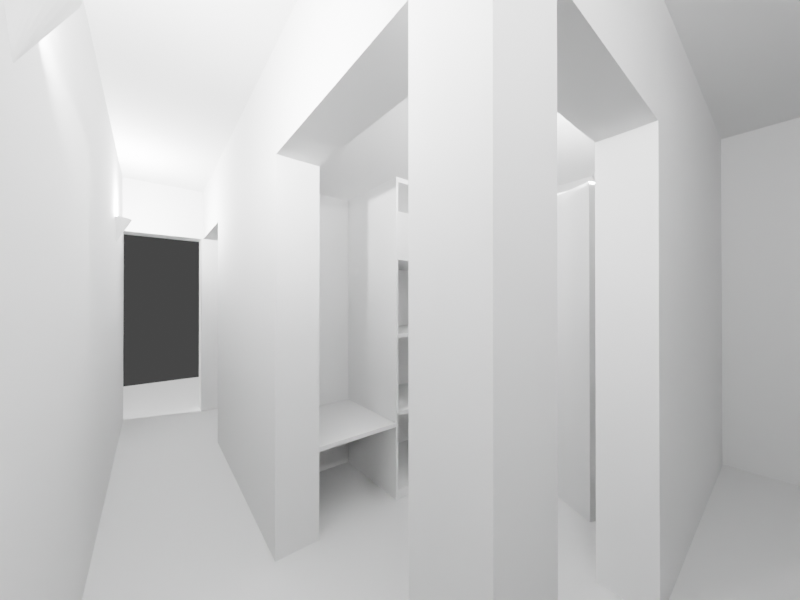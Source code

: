 # Source: vestibule.blend  (saved by Blender 2.82.7; exported with 4.5.12 LTS)
import bpy
from mathutils import Matrix  # noqa: F401  (used for matrix-valued properties, if any)

bpy.ops.wm.read_factory_settings(use_empty=True)
scene = bpy.context.scene
scene.name = 'Scene'

# ---- collections
col_collection = bpy.data.collections.new('Collection'); scene.collection.children.link(col_collection)

# ---- world
world_world = bpy.data.worlds.new('World'); scene.world = world_world
world_world.use_nodes = True; world_world.node_tree.nodes.clear()
_N = world_world.node_tree.nodes; _L = world_world.node_tree.links
n0 = _N.new('ShaderNodeOutputWorld'); n0.name = 'World Output'; n0.location = (300, 300)
n1 = _N.new('ShaderNodeBackground'); n1.name = 'Background'; n1.location = (10, 300)
n1.inputs[0].default_value = (0.05088, 0.05088, 0.05088, 1.0)
_L.new(n1.outputs[0], n0.inputs[0])
n0.is_active_output = True
world_world.color = (0.05088, 0.05088, 0.05088)
world_world.use_sun_shadow = False
world_world.sun_shadow_jitter_overblur = 0.0

# ---- cameras
cam_camera = bpy.data.cameras.new('Camera')
cam_camera.clip_end = 100.0
cam_camera.lens = 14.0
cam_camera.ortho_scale = 7.314
cam_camera_001 = bpy.data.cameras.new('Camera.001')
cam_camera_001.clip_end = 100.0
cam_camera_001.lens = 14.0
cam_camera_001.ortho_scale = 7.314

# ---- lights
light_light = bpy.data.lights.new('Light', 'POINT')
light_light.transmission_factor = 0.0
light_light.energy = 1000.0
light_light.shadow_soft_size = 0.1
light_light.shadow_maximum_resolution = 0.006
light_light.use_absolute_resolution = True
light_light_001 = bpy.data.lights.new('Light.001', 'POINT')
light_light_001.transmission_factor = 0.0
light_light_001.energy = 1000.0
light_light_001.shadow_soft_size = 0.1
light_light_001.shadow_maximum_resolution = 0.006
light_light_001.use_absolute_resolution = True
light_sun = bpy.data.lights.new('Sun', 'SUN')
light_sun.transmission_factor = 0.0
light_sun.energy = 2.94
light_sun.shadow_soft_size = 0.125
light_light_002 = bpy.data.lights.new('Light.002', 'POINT')
light_light_002.transmission_factor = 0.0
light_light_002.energy = 1000.0
light_light_002.shadow_soft_size = 0.1
light_light_002.shadow_maximum_resolution = 0.006
light_light_002.use_absolute_resolution = True
light_light_003 = bpy.data.lights.new('Light.003', 'POINT')
light_light_003.transmission_factor = 0.0
light_light_003.energy = 1000.0
light_light_003.shadow_soft_size = 0.1
light_light_003.shadow_maximum_resolution = 0.006
light_light_003.use_absolute_resolution = True
light_light_004 = bpy.data.lights.new('Light.004', 'POINT')
light_light_004.transmission_factor = 0.0
light_light_004.energy = 1000.0
light_light_004.shadow_soft_size = 0.1
light_light_004.shadow_maximum_resolution = 0.006
light_light_004.use_absolute_resolution = True

# ---- meshes
me_plane = bpy.data.meshes.new('Plane')
me_plane.from_pydata([(-1.0, -1.0, 0.0), (1.0, -1.0, 0.0), (-1.0, 1.0, 0.0), (1.0, 1.0, 0.0)], [], [(0, 1, 3, 2)])
_uv = me_plane.uv_layers.new(name='UVMap')
_uv.uv.foreach_set('vector', [0.0, 0.0, 1.0, 0.0, 1.0, 1.0, 0.0, 1.0])
me_plane.use_remesh_fix_poles = True
me_plane.use_remesh_preserve_attributes = False
me_plane.use_mirror_vertex_groups = False
me_plane.update()
me_cube_001 = bpy.data.meshes.new('Cube.001')
me_cube_001.from_pydata([(-1.0, -1.0, -1.0), (-1.0, -1.0, 1.0), (-1.0, 1.0, -1.0), (-1.0, 1.0, 1.0), (3.696, -1.0, -1.0), (3.696, -1.0, 1.0), (3.696, 1.0, -1.0), (3.696, 1.0, 1.0)], [], [(0, 1, 3, 2), (2, 3, 7, 6), (6, 7, 5, 4), (4, 5, 1, 0), (2, 6, 4, 0), (7, 3, 1, 5)])
_uv = me_cube_001.uv_layers.new(name='UVMap')
_uv.uv.foreach_set('vector', [0.375, 0.0, 0.625, 0.0, 0.625, 0.25, 0.375, 0.25, 0.375, 0.25, 0.625, 0.25, 0.625, 0.5, 0.375, 0.5, 0.375, 0.5, 0.625, 0.5, 0.625, 0.75, 0.375, 0.75, 0.375, 0.75, 0.625, 0.75, 0.625, 1.0, 0.375, 1.0, 0.125, 0.5, 0.375, 0.5, 0.375, 0.75, 0.125, 0.75, 0.625, 0.5, 0.875, 0.5, 0.875, 0.75, 0.625, 0.75])
me_cube_001.use_remesh_fix_poles = True
me_cube_001.use_remesh_preserve_attributes = False
me_cube_001.use_mirror_vertex_groups = False
me_cube_001.update()
me_cube_002 = bpy.data.meshes.new('Cube.002')
me_cube_002.from_pydata([(0.145, -1.0, -1.0), (0.145, -1.0, 1.0), (0.145, 1.0, -1.0), (0.145, 1.0, 1.0), (1.114, -1.0, -1.0), (1.114, -1.0, 1.0), (1.114, 1.0, -1.0), (1.114, 1.0, 1.0)], [], [(0, 1, 3, 2), (2, 3, 7, 6), (6, 7, 5, 4), (4, 5, 1, 0), (2, 6, 4, 0), (7, 3, 1, 5)])
_uv = me_cube_002.uv_layers.new(name='UVMap')
_uv.uv.foreach_set('vector', [0.375, 0.0, 0.625, 0.0, 0.625, 0.25, 0.375, 0.25, 0.375, 0.25, 0.625, 0.25, 0.625, 0.5, 0.375, 0.5, 0.375, 0.5, 0.625, 0.5, 0.625, 0.75, 0.375, 0.75, 0.375, 0.75, 0.625, 0.75, 0.625, 1.0, 0.375, 1.0, 0.125, 0.5, 0.375, 0.5, 0.375, 0.75, 0.125, 0.75, 0.625, 0.5, 0.875, 0.5, 0.875, 0.75, 0.625, 0.75])
me_cube_002.use_remesh_fix_poles = True
me_cube_002.use_remesh_preserve_attributes = False
me_cube_002.use_mirror_vertex_groups = False
me_cube_002.update()
me_cube_003 = bpy.data.meshes.new('Cube.003')
me_cube_003.from_pydata([(0.9905, -1.0, -1.0), (0.9905, -1.0, 1.0), (0.9905, 1.0, -1.0), (0.9905, 1.0, 1.0), (1.114, -1.0, -1.0), (1.114, -1.0, 1.0), (1.114, 1.0, -1.0), (1.114, 1.0, 1.0)], [], [(0, 1, 3, 2), (2, 3, 7, 6), (6, 7, 5, 4), (4, 5, 1, 0), (2, 6, 4, 0), (7, 3, 1, 5)])
_uv = me_cube_003.uv_layers.new(name='UVMap')
_uv.uv.foreach_set('vector', [0.375, 0.0, 0.625, 0.0, 0.625, 0.25, 0.375, 0.25, 0.375, 0.25, 0.625, 0.25, 0.625, 0.5, 0.375, 0.5, 0.375, 0.5, 0.625, 0.5, 0.625, 0.75, 0.375, 0.75, 0.375, 0.75, 0.625, 0.75, 0.625, 1.0, 0.375, 1.0, 0.125, 0.5, 0.375, 0.5, 0.375, 0.75, 0.125, 0.75, 0.625, 0.5, 0.875, 0.5, 0.875, 0.75, 0.625, 0.75])
me_cube_003.use_remesh_fix_poles = True
me_cube_003.use_remesh_preserve_attributes = False
me_cube_003.use_mirror_vertex_groups = False
me_cube_003.update()
me_cube_004 = bpy.data.meshes.new('Cube.004')
me_cube_004.from_pydata([(0.145, -1.0, -1.0), (0.145, -1.0, 1.0), (0.145, 1.0, -1.0), (0.145, 1.0, 1.0), (0.9901, -1.0, -1.0), (0.9901, -1.0, 1.0), (0.9901, 1.0, -1.0), (0.9901, 1.0, 1.0)], [], [(0, 1, 3, 2), (2, 3, 7, 6), (6, 7, 5, 4), (4, 5, 1, 0), (2, 6, 4, 0), (7, 3, 1, 5)])
_uv = me_cube_004.uv_layers.new(name='UVMap')
_uv.uv.foreach_set('vector', [0.375, 0.0, 0.625, 0.0, 0.625, 0.25, 0.375, 0.25, 0.375, 0.25, 0.625, 0.25, 0.625, 0.5, 0.375, 0.5, 0.375, 0.5, 0.625, 0.5, 0.625, 0.75, 0.375, 0.75, 0.375, 0.75, 0.625, 0.75, 0.625, 1.0, 0.375, 1.0, 0.125, 0.5, 0.375, 0.5, 0.375, 0.75, 0.125, 0.75, 0.625, 0.5, 0.875, 0.5, 0.875, 0.75, 0.625, 0.75])
me_cube_004.use_remesh_fix_poles = True
me_cube_004.use_remesh_preserve_attributes = False
me_cube_004.use_mirror_vertex_groups = False
me_cube_004.update()
me_cube_005 = bpy.data.meshes.new('Cube.005')
me_cube_005.from_pydata([(0.9905, -1.0, -1.0), (0.9905, -1.0, 1.0), (0.9905, 1.0, -1.0), (0.9905, 1.0, 1.0), (1.114, -1.0, -1.0), (1.114, -1.0, 1.0), (1.114, 1.0, -1.0), (1.114, 1.0, 1.0)], [], [(0, 1, 3, 2), (2, 3, 7, 6), (6, 7, 5, 4), (4, 5, 1, 0), (2, 6, 4, 0), (7, 3, 1, 5)])
_uv = me_cube_005.uv_layers.new(name='UVMap')
_uv.uv.foreach_set('vector', [0.375, 0.0, 0.625, 0.0, 0.625, 0.25, 0.375, 0.25, 0.375, 0.25, 0.625, 0.25, 0.625, 0.5, 0.375, 0.5, 0.375, 0.5, 0.625, 0.5, 0.625, 0.75, 0.375, 0.75, 0.375, 0.75, 0.625, 0.75, 0.625, 1.0, 0.375, 1.0, 0.125, 0.5, 0.375, 0.5, 0.375, 0.75, 0.125, 0.75, 0.625, 0.5, 0.875, 0.5, 0.875, 0.75, 0.625, 0.75])
me_cube_005.use_remesh_fix_poles = True
me_cube_005.use_remesh_preserve_attributes = False
me_cube_005.use_mirror_vertex_groups = False
me_cube_005.update()
me_cube_006 = bpy.data.meshes.new('Cube.006')
me_cube_006.from_pydata([(-0.2992, -1.0, 0.4573), (-0.2992, -1.0, 1.0), (-0.2992, 1.0, 0.4573), (-0.2992, 1.0, 1.0), (1.114, -1.0, 0.4573), (1.114, -1.0, 1.0), (1.114, 1.0, 0.4573), (1.114, 1.0, 1.0)], [], [(0, 1, 3, 2), (2, 3, 7, 6), (6, 7, 5, 4), (4, 5, 1, 0), (2, 6, 4, 0), (7, 3, 1, 5)])
_uv = me_cube_006.uv_layers.new(name='UVMap')
_uv.uv.foreach_set('vector', [0.375, 0.0, 0.625, 0.0, 0.625, 0.25, 0.375, 0.25, 0.375, 0.25, 0.625, 0.25, 0.625, 0.5, 0.375, 0.5, 0.375, 0.5, 0.625, 0.5, 0.625, 0.75, 0.375, 0.75, 0.375, 0.75, 0.625, 0.75, 0.625, 1.0, 0.375, 1.0, 0.125, 0.5, 0.375, 0.5, 0.375, 0.75, 0.125, 0.75, 0.625, 0.5, 0.875, 0.5, 0.875, 0.75, 0.625, 0.75])
me_cube_006.use_remesh_fix_poles = True
me_cube_006.use_remesh_preserve_attributes = False
me_cube_006.use_mirror_vertex_groups = False
me_cube_006.update()
me_cube_007 = bpy.data.meshes.new('Cube.007')
me_cube_007.from_pydata([(-0.2992, -1.0, 0.4573), (-0.2992, -1.0, 0.6941), (-0.2992, 1.0, 0.4573), (-0.2992, 1.0, 0.6941), (1.114, -1.0, 0.4573), (1.114, -1.0, 0.6941), (1.114, 1.0, 0.4573), (1.114, 1.0, 0.6941)], [], [(0, 1, 3, 2), (2, 3, 7, 6), (6, 7, 5, 4), (4, 5, 1, 0), (2, 6, 4, 0), (7, 3, 1, 5)])
_uv = me_cube_007.uv_layers.new(name='UVMap')
_uv.uv.foreach_set('vector', [0.375, 0.0, 0.625, 0.0, 0.625, 0.25, 0.375, 0.25, 0.375, 0.25, 0.625, 0.25, 0.625, 0.5, 0.375, 0.5, 0.375, 0.5, 0.625, 0.5, 0.625, 0.75, 0.375, 0.75, 0.375, 0.75, 0.625, 0.75, 0.625, 1.0, 0.375, 1.0, 0.125, 0.5, 0.375, 0.5, 0.375, 0.75, 0.125, 0.75, 0.625, 0.5, 0.875, 0.5, 0.875, 0.75, 0.625, 0.75])
me_cube_007.use_remesh_fix_poles = True
me_cube_007.use_remesh_preserve_attributes = False
me_cube_007.use_mirror_vertex_groups = False
me_cube_007.update()
me_cube_008 = bpy.data.meshes.new('Cube.008')
me_cube_008.from_pydata([(-0.2992, -1.0, 0.4573), (-0.2992, -1.0, 1.678), (-0.2992, 1.0, 0.4573), (-0.2992, 1.0, 1.678), (0.81, -1.0, 0.4573), (0.81, -1.0, 1.678), (0.81, 1.0, 0.4573), (0.81, 1.0, 1.678)], [], [(0, 1, 3, 2), (2, 3, 7, 6), (6, 7, 5, 4), (4, 5, 1, 0), (2, 6, 4, 0), (7, 3, 1, 5)])
_uv = me_cube_008.uv_layers.new(name='UVMap')
_uv.uv.foreach_set('vector', [0.375, 0.0, 0.625, 0.0, 0.625, 0.25, 0.375, 0.25, 0.375, 0.25, 0.625, 0.25, 0.625, 0.5, 0.375, 0.5, 0.375, 0.5, 0.625, 0.5, 0.625, 0.75, 0.375, 0.75, 0.375, 0.75, 0.625, 0.75, 0.625, 1.0, 0.375, 1.0, 0.125, 0.5, 0.375, 0.5, 0.375, 0.75, 0.125, 0.75, 0.625, 0.5, 0.875, 0.5, 0.875, 0.75, 0.625, 0.75])
me_cube_008.use_remesh_fix_poles = True
me_cube_008.use_remesh_preserve_attributes = False
me_cube_008.use_mirror_vertex_groups = False
me_cube_008.update()
me_cube_009 = bpy.data.meshes.new('Cube.009')
me_cube_009.from_pydata([(-0.2992, -1.0, 0.4573), (-0.2992, -1.0, 1.678), (-0.2992, 1.0, 0.4573), (-0.2992, 1.0, 1.678), (0.81, -1.0, 0.4573), (0.81, -1.0, 1.678), (0.81, 1.0, 0.4573), (0.81, 1.0, 1.678)], [], [(0, 1, 3, 2), (2, 3, 7, 6), (6, 7, 5, 4), (4, 5, 1, 0), (2, 6, 4, 0), (7, 3, 1, 5)])
_uv = me_cube_009.uv_layers.new(name='UVMap')
_uv.uv.foreach_set('vector', [0.375, 0.0, 0.625, 0.0, 0.625, 0.25, 0.375, 0.25, 0.375, 0.25, 0.625, 0.25, 0.625, 0.5, 0.375, 0.5, 0.375, 0.5, 0.625, 0.5, 0.625, 0.75, 0.375, 0.75, 0.375, 0.75, 0.625, 0.75, 0.625, 1.0, 0.375, 1.0, 0.125, 0.5, 0.375, 0.5, 0.375, 0.75, 0.125, 0.75, 0.625, 0.5, 0.875, 0.5, 0.875, 0.75, 0.625, 0.75])
me_cube_009.use_remesh_fix_poles = True
me_cube_009.use_remesh_preserve_attributes = False
me_cube_009.use_mirror_vertex_groups = False
me_cube_009.update()
me_cube_010 = bpy.data.meshes.new('Cube.010')
me_cube_010.from_pydata([(1.057, -0.9007, -0.547), (1.057, -0.9007, 1.0), (1.057, 0.771, -0.547), (1.057, 0.771, 1.0), (0.5404, -1.0, -0.6323), (0.5404, -1.0, 1.0), (0.5404, 0.8566, -0.6323), (0.5404, 0.8566, 1.0), (1.114, -1.0, -0.6323), (1.114, -1.0, 1.0), (1.114, 0.8566, -0.6323), (1.114, 0.8566, 1.0), (0.5404, 0.771, -0.547), (0.5404, 0.771, 1.0), (0.5404, -0.9007, 1.0), (0.5404, -0.9007, -0.547)], [], [(2, 0, 1, 3), (0, 15, 14, 1), (6, 7, 11, 10), (10, 11, 9, 8), (8, 9, 5, 4), (6, 10, 8, 4), (13, 3, 1, 14, 5, 9, 11, 7), (12, 2, 3, 13), (15, 0, 2, 12), (4, 5, 14, 15, 12, 13, 7, 6)])
_uv = me_cube_010.uv_layers.new(name='UVMap')
_uv.uv.foreach_set('vector', [0.375, 0.5, 0.375, 0.75, 0.625, 0.75, 0.625, 0.5, 0.375, 0.75, 0.375, 0.9875, 0.625, 0.9875, 0.625, 0.75, 0.375, 0.25, 0.625, 0.25, 0.625, 0.5, 0.375, 0.5, 0.375, 0.5, 0.625, 0.5, 0.625, 0.75, 0.375, 0.75, 0.375, 0.75, 0.625, 0.75, 0.625, 1.0, 0.375, 1.0, 0.125, 0.5, 0.375, 0.5, 0.375, 0.75, 0.125, 0.75, 0.625, 0.2625, 0.625, 0.5, 0.625, 0.75, 0.625, 0.9875, 0.625, 1.0, 0.625, 0.75, 0.625, 0.5, 0.625, 0.25, 0.375, 0.2625, 0.375, 0.5, 0.625, 0.5, 0.625, 0.2625, 0.1375, 0.75, 0.375, 0.75, 0.375, 0.5, 0.1375, 0.5, 0.375, 1.0, 0.625, 1.0, 0.625, 0.9875, 0.375, 0.9875, 0.1375, 0.5, 0.625, 0.2625, 0.625, 0.25, 0.375, 0.25])
me_cube_010.use_remesh_fix_poles = True
me_cube_010.use_remesh_preserve_attributes = False
me_cube_010.use_mirror_vertex_groups = False
me_cube_010.update()
me_cube_011 = bpy.data.meshes.new('Cube.011')
me_cube_011.from_pydata([(0.5487, 0.6523, -0.6085), (0.5487, 0.6523, -0.232), (1.105, 0.6523, -0.6085), (1.105, 0.6523, -0.232), (0.5487, 0.6523, -0.2132), (0.5487, 0.6523, 0.1632), (1.105, 0.6523, -0.2132), (1.105, 0.6523, 0.1632), (0.5487, 0.6523, 0.182), (0.5487, 0.6523, 0.5585), (1.105, 0.6523, 0.182), (1.105, 0.6523, 0.5585), (0.5487, 0.6523, 0.5773), (0.5487, 0.6523, 0.9538), (1.105, 0.6523, 0.5773), (1.105, 0.6523, 0.9538), (0.5404, 0.06673, -0.6323), (0.5404, 0.06673, 1.0), (0.5404, 0.7658, -0.6323), (0.5404, 0.7658, 1.0), (1.114, 0.06673, -0.6323), (1.114, 0.06673, 1.0), (1.114, 0.7658, -0.6323), (1.114, 0.7658, 1.0), (1.105, 0.06673, 0.9538), (0.5487, 0.06673, 0.5773), (0.5487, 0.06673, 0.9538), (1.105, 0.06673, 0.5773), (1.105, 0.06673, 0.5585), (0.5487, 0.06673, 0.5585), (1.105, 0.06673, 0.182), (0.5487, 0.06673, 0.182), (1.105, 0.06673, 0.1632), (0.5487, 0.06673, 0.1632), (0.5487, 0.06673, -0.2132), (1.105, 0.06673, -0.2132), (1.105, 0.06673, -0.6085), (1.105, 0.06673, -0.232), (0.5487, 0.06673, -0.6085), (0.5487, 0.06673, -0.232)], [], [(0, 2, 3, 1), (2, 36, 37, 3), (0, 38, 36, 2), (3, 37, 39, 1), (4, 6, 7, 5), (6, 35, 32, 7), (4, 34, 35, 6), (7, 32, 33, 5), (8, 10, 11, 9), (10, 30, 28, 11), (8, 31, 30, 10), (11, 28, 29, 9), (12, 14, 15, 13), (14, 27, 24, 15), (12, 25, 27, 14), (15, 24, 26, 13), (16, 17, 19, 18), (18, 19, 23, 22), (22, 23, 21, 20), (20, 37, 36, 38, 16), (18, 22, 20, 16), (23, 19, 17, 21), (34, 4, 5, 33), (16, 31, 29, 28, 21, 24, 27, 25, 17), (17, 25, 26, 24, 21), (21, 28, 30, 31, 16, 34, 33, 32, 20), (32, 35, 34, 16, 38, 39, 37, 20), (38, 0, 1, 39), (25, 12, 13, 26), (31, 8, 9, 29)])
_uv = me_cube_011.uv_layers.new(name='UVMap')
_uv.uv.foreach_set('vector', [0.375, 0.25, 0.375, 0.5, 0.625, 0.5, 0.625, 0.25, 0.375, 0.5, 0.375, 0.7157, 0.625, 0.7157, 0.625, 0.5, 0.125, 0.5, 0.125, 0.7157, 0.375, 0.7157, 0.375, 0.5, 0.625, 0.5, 0.625, 0.7157, 0.875, 0.7157, 0.875, 0.5, 0.375, 0.25, 0.375, 0.5, 0.625, 0.5, 0.625, 0.25, 0.375, 0.5, 0.375, 0.7157, 0.625, 0.7157, 0.625, 0.5, 0.125, 0.5, 0.125, 0.7157, 0.375, 0.7157, 0.375, 0.5, 0.625, 0.5, 0.625, 0.7157, 0.875, 0.7157, 0.875, 0.5, 0.375, 0.25, 0.375, 0.5, 0.625, 0.5, 0.625, 0.25, 0.375, 0.5, 0.375, 0.7157, 0.625, 0.7157, 0.625, 0.5, 0.125, 0.5, 0.125, 0.7157, 0.375, 0.7157, 0.375, 0.5, 0.625, 0.5, 0.625, 0.7157, 0.875, 0.7157, 0.875, 0.5, 0.375, 0.25, 0.375, 0.5, 0.625, 0.5, 0.625, 0.25, 0.375, 0.5, 0.375, 0.7157, 0.625, 0.7157, 0.625, 0.5, 0.125, 0.5, 0.125, 0.7157, 0.375, 0.7157, 0.375, 0.5, 0.625, 0.5, 0.625, 0.7157, 0.875, 0.7157, 0.875, 0.5, 0.375, 0.0, 0.625, 0.0, 0.625, 0.25, 0.375, 0.25, 0.375, 0.25, 0.625, 0.25, 0.625, 0.5, 0.375, 0.5, 0.375, 0.5, 0.625, 0.5, 0.625, 0.75, 0.375, 0.75, 0.375, 0.75, 0.4363, 0.7536, 0.3786, 0.7536, 0.3786, 0.9964, 0.375, 1.0, 0.125, 0.5, 0.375, 0.5, 0.375, 0.75, 0.125, 0.75, 0.625, 0.5, 0.875, 0.5, 0.875, 0.75, 0.625, 0.75, 0.375, 0.03429, 0.375, 0.25, 0.625, 0.25, 0.625, 0.03429, 0.375, 1.0, 0.4997, 0.9964, 0.5574, 0.9964, 0.5574, 0.7536, 0.625, 0.75, 0.6179, 0.7536, 0.5603, 0.7536, 0.5603, 0.9964, 0.625, 1.0, 0.625, 1.0, 0.5603, 0.9964, 0.6179, 0.9964, 0.6179, 0.7536, 0.625, 0.75, 0.625, 0.75, 0.5574, 0.7536, 0.4997, 0.7536, 0.4997, 0.9964, 0.375, 1.0, 0.4392, 0.9964, 0.4968, 0.9964, 0.4968, 0.7536, 0.375, 0.75, 0.4968, 0.7536, 0.4392, 0.7536, 0.4392, 0.9964, 0.375, 1.0, 0.3786, 0.9964, 0.4363, 0.9964, 0.4363, 0.7536, 0.375, 0.75, 0.375, 0.03429, 0.375, 0.25, 0.625, 0.25, 0.625, 0.03429, 0.375, 0.03429, 0.375, 0.25, 0.625, 0.25, 0.625, 0.03429, 0.375, 0.03429, 0.375, 0.25, 0.625, 0.25, 0.625, 0.03429])
me_cube_011.use_remesh_fix_poles = True
me_cube_011.use_remesh_preserve_attributes = False
me_cube_011.use_mirror_vertex_groups = False
me_cube_011.update()
me_cube_013 = bpy.data.meshes.new('Cube.013')
me_cube_013.from_pydata([(0.5487, 0.6523, -0.6085), (0.5487, 0.6523, -0.232), (1.105, 0.6523, -0.6085), (1.105, 0.6523, -0.232), (0.5487, 0.6523, -0.2132), (0.5487, 0.6523, 0.1632), (1.105, 0.6523, -0.2132), (1.105, 0.6523, 0.1632), (0.5487, 0.6523, 0.182), (0.5487, 0.6523, 0.5585), (1.105, 0.6523, 0.182), (1.105, 0.6523, 0.5585), (0.5487, 0.6523, 0.5773), (0.5487, 0.6523, 0.9538), (1.105, 0.6523, 0.5773), (1.105, 0.6523, 0.9538), (0.5404, 0.06673, -0.6323), (0.5404, 0.06673, 1.0), (0.5404, 0.7658, -0.6323), (0.5404, 0.7658, 1.0), (1.114, 0.06673, -0.6323), (1.114, 0.06673, 1.0), (1.114, 0.7658, -0.6323), (1.114, 0.7658, 1.0), (1.105, 0.06673, 0.9538), (0.5487, 0.06673, 0.5773), (0.5487, 0.06673, 0.9538), (1.105, 0.06673, 0.5773), (1.105, 0.06673, 0.5585), (0.5487, 0.06673, 0.5585), (1.105, 0.06673, 0.182), (0.5487, 0.06673, 0.182), (1.105, 0.06673, 0.1632), (0.5487, 0.06673, 0.1632), (0.5487, 0.06673, -0.2132), (1.105, 0.06673, -0.2132), (1.105, 0.06673, -0.6085), (1.105, 0.06673, -0.232), (0.5487, 0.06673, -0.6085), (0.5487, 0.06673, -0.232)], [], [(0, 2, 3, 1), (2, 36, 37, 3), (0, 38, 36, 2), (3, 37, 39, 1), (4, 6, 7, 5), (6, 35, 32, 7), (4, 34, 35, 6), (7, 32, 33, 5), (8, 10, 11, 9), (10, 30, 28, 11), (8, 31, 30, 10), (11, 28, 29, 9), (12, 14, 15, 13), (14, 27, 24, 15), (12, 25, 27, 14), (15, 24, 26, 13), (16, 17, 19, 18), (18, 19, 23, 22), (22, 23, 21, 20), (20, 37, 36, 38, 16), (18, 22, 20, 16), (23, 19, 17, 21), (34, 4, 5, 33), (16, 31, 29, 28, 21, 24, 27, 25, 17), (17, 25, 26, 24, 21), (21, 28, 30, 31, 16, 34, 33, 32, 20), (32, 35, 34, 16, 38, 39, 37, 20), (38, 0, 1, 39), (25, 12, 13, 26), (31, 8, 9, 29)])
_uv = me_cube_013.uv_layers.new(name='UVMap')
_uv.uv.foreach_set('vector', [0.375, 0.25, 0.375, 0.5, 0.625, 0.5, 0.625, 0.25, 0.375, 0.5, 0.375, 0.7157, 0.625, 0.7157, 0.625, 0.5, 0.125, 0.5, 0.125, 0.7157, 0.375, 0.7157, 0.375, 0.5, 0.625, 0.5, 0.625, 0.7157, 0.875, 0.7157, 0.875, 0.5, 0.375, 0.25, 0.375, 0.5, 0.625, 0.5, 0.625, 0.25, 0.375, 0.5, 0.375, 0.7157, 0.625, 0.7157, 0.625, 0.5, 0.125, 0.5, 0.125, 0.7157, 0.375, 0.7157, 0.375, 0.5, 0.625, 0.5, 0.625, 0.7157, 0.875, 0.7157, 0.875, 0.5, 0.375, 0.25, 0.375, 0.5, 0.625, 0.5, 0.625, 0.25, 0.375, 0.5, 0.375, 0.7157, 0.625, 0.7157, 0.625, 0.5, 0.125, 0.5, 0.125, 0.7157, 0.375, 0.7157, 0.375, 0.5, 0.625, 0.5, 0.625, 0.7157, 0.875, 0.7157, 0.875, 0.5, 0.375, 0.25, 0.375, 0.5, 0.625, 0.5, 0.625, 0.25, 0.375, 0.5, 0.375, 0.7157, 0.625, 0.7157, 0.625, 0.5, 0.125, 0.5, 0.125, 0.7157, 0.375, 0.7157, 0.375, 0.5, 0.625, 0.5, 0.625, 0.7157, 0.875, 0.7157, 0.875, 0.5, 0.375, 0.0, 0.625, 0.0, 0.625, 0.25, 0.375, 0.25, 0.375, 0.25, 0.625, 0.25, 0.625, 0.5, 0.375, 0.5, 0.375, 0.5, 0.625, 0.5, 0.625, 0.75, 0.375, 0.75, 0.375, 0.75, 0.4363, 0.7536, 0.3786, 0.7536, 0.3786, 0.9964, 0.375, 1.0, 0.125, 0.5, 0.375, 0.5, 0.375, 0.75, 0.125, 0.75, 0.625, 0.5, 0.875, 0.5, 0.875, 0.75, 0.625, 0.75, 0.375, 0.03429, 0.375, 0.25, 0.625, 0.25, 0.625, 0.03429, 0.375, 1.0, 0.4997, 0.9964, 0.5574, 0.9964, 0.5574, 0.7536, 0.625, 0.75, 0.6179, 0.7536, 0.5603, 0.7536, 0.5603, 0.9964, 0.625, 1.0, 0.625, 1.0, 0.5603, 0.9964, 0.6179, 0.9964, 0.6179, 0.7536, 0.625, 0.75, 0.625, 0.75, 0.5574, 0.7536, 0.4997, 0.7536, 0.4997, 0.9964, 0.375, 1.0, 0.4392, 0.9964, 0.4968, 0.9964, 0.4968, 0.7536, 0.375, 0.75, 0.4968, 0.7536, 0.4392, 0.7536, 0.4392, 0.9964, 0.375, 1.0, 0.3786, 0.9964, 0.4363, 0.9964, 0.4363, 0.7536, 0.375, 0.75, 0.375, 0.03429, 0.375, 0.25, 0.625, 0.25, 0.625, 0.03429, 0.375, 0.03429, 0.375, 0.25, 0.625, 0.25, 0.625, 0.03429, 0.375, 0.03429, 0.375, 0.25, 0.625, 0.25, 0.625, 0.03429])
me_cube_013.use_remesh_fix_poles = True
me_cube_013.use_remesh_preserve_attributes = False
me_cube_013.use_mirror_vertex_groups = False
me_cube_013.update()
me_cube_014 = bpy.data.meshes.new('Cube.014')
me_cube_014.from_pydata([(0.5487, 0.6523, -0.6085), (0.5487, 0.6523, -0.232), (1.105, 0.6523, -0.6085), (1.105, 0.6523, -0.232), (0.5487, 0.6523, -0.2132), (0.5487, 0.6523, 0.1632), (1.105, 0.6523, -0.2132), (1.105, 0.6523, 0.1632), (0.5487, 0.6523, 0.182), (0.5487, 0.6523, 0.5585), (1.105, 0.6523, 0.182), (1.105, 0.6523, 0.5585), (0.5487, 0.6523, 0.5773), (0.5487, 0.6523, 0.9538), (1.105, 0.6523, 0.5773), (1.105, 0.6523, 0.9538), (0.5404, 0.06673, -0.6323), (0.5404, 0.06673, 1.0), (0.5404, 0.7658, -0.6323), (0.5404, 0.7658, 1.0), (1.114, 0.06673, -0.6323), (1.114, 0.06673, 1.0), (1.114, 0.7658, -0.6323), (1.114, 0.7658, 1.0), (1.105, 0.06673, 0.9538), (0.5487, 0.06673, 0.5773), (0.5487, 0.06673, 0.9538), (1.105, 0.06673, 0.5773), (1.105, 0.06673, 0.5585), (0.5487, 0.06673, 0.5585), (1.105, 0.06673, 0.182), (0.5487, 0.06673, 0.182), (1.105, 0.06673, 0.1632), (0.5487, 0.06673, 0.1632), (0.5487, 0.06673, -0.2132), (1.105, 0.06673, -0.2132), (1.105, 0.06673, -0.6085), (1.105, 0.06673, -0.232), (0.5487, 0.06673, -0.6085), (0.5487, 0.06673, -0.232)], [], [(0, 2, 3, 1), (2, 36, 37, 3), (0, 38, 36, 2), (3, 37, 39, 1), (4, 6, 7, 5), (6, 35, 32, 7), (4, 34, 35, 6), (7, 32, 33, 5), (8, 10, 11, 9), (10, 30, 28, 11), (8, 31, 30, 10), (11, 28, 29, 9), (12, 14, 15, 13), (14, 27, 24, 15), (12, 25, 27, 14), (15, 24, 26, 13), (16, 17, 19, 18), (18, 19, 23, 22), (22, 23, 21, 20), (20, 37, 36, 38, 16), (18, 22, 20, 16), (23, 19, 17, 21), (34, 4, 5, 33), (16, 31, 29, 28, 21, 24, 27, 25, 17), (17, 25, 26, 24, 21), (21, 28, 30, 31, 16, 34, 33, 32, 20), (32, 35, 34, 16, 38, 39, 37, 20), (38, 0, 1, 39), (25, 12, 13, 26), (31, 8, 9, 29)])
_uv = me_cube_014.uv_layers.new(name='UVMap')
_uv.uv.foreach_set('vector', [0.375, 0.25, 0.375, 0.5, 0.625, 0.5, 0.625, 0.25, 0.375, 0.5, 0.375, 0.7157, 0.625, 0.7157, 0.625, 0.5, 0.125, 0.5, 0.125, 0.7157, 0.375, 0.7157, 0.375, 0.5, 0.625, 0.5, 0.625, 0.7157, 0.875, 0.7157, 0.875, 0.5, 0.375, 0.25, 0.375, 0.5, 0.625, 0.5, 0.625, 0.25, 0.375, 0.5, 0.375, 0.7157, 0.625, 0.7157, 0.625, 0.5, 0.125, 0.5, 0.125, 0.7157, 0.375, 0.7157, 0.375, 0.5, 0.625, 0.5, 0.625, 0.7157, 0.875, 0.7157, 0.875, 0.5, 0.375, 0.25, 0.375, 0.5, 0.625, 0.5, 0.625, 0.25, 0.375, 0.5, 0.375, 0.7157, 0.625, 0.7157, 0.625, 0.5, 0.125, 0.5, 0.125, 0.7157, 0.375, 0.7157, 0.375, 0.5, 0.625, 0.5, 0.625, 0.7157, 0.875, 0.7157, 0.875, 0.5, 0.375, 0.25, 0.375, 0.5, 0.625, 0.5, 0.625, 0.25, 0.375, 0.5, 0.375, 0.7157, 0.625, 0.7157, 0.625, 0.5, 0.125, 0.5, 0.125, 0.7157, 0.375, 0.7157, 0.375, 0.5, 0.625, 0.5, 0.625, 0.7157, 0.875, 0.7157, 0.875, 0.5, 0.375, 0.0, 0.625, 0.0, 0.625, 0.25, 0.375, 0.25, 0.375, 0.25, 0.625, 0.25, 0.625, 0.5, 0.375, 0.5, 0.375, 0.5, 0.625, 0.5, 0.625, 0.75, 0.375, 0.75, 0.375, 0.75, 0.4363, 0.7536, 0.3786, 0.7536, 0.3786, 0.9964, 0.375, 1.0, 0.125, 0.5, 0.375, 0.5, 0.375, 0.75, 0.125, 0.75, 0.625, 0.5, 0.875, 0.5, 0.875, 0.75, 0.625, 0.75, 0.375, 0.03429, 0.375, 0.25, 0.625, 0.25, 0.625, 0.03429, 0.375, 1.0, 0.4997, 0.9964, 0.5574, 0.9964, 0.5574, 0.7536, 0.625, 0.75, 0.6179, 0.7536, 0.5603, 0.7536, 0.5603, 0.9964, 0.625, 1.0, 0.625, 1.0, 0.5603, 0.9964, 0.6179, 0.9964, 0.6179, 0.7536, 0.625, 0.75, 0.625, 0.75, 0.5574, 0.7536, 0.4997, 0.7536, 0.4997, 0.9964, 0.375, 1.0, 0.4392, 0.9964, 0.4968, 0.9964, 0.4968, 0.7536, 0.375, 0.75, 0.4968, 0.7536, 0.4392, 0.7536, 0.4392, 0.9964, 0.375, 1.0, 0.3786, 0.9964, 0.4363, 0.9964, 0.4363, 0.7536, 0.375, 0.75, 0.375, 0.03429, 0.375, 0.25, 0.625, 0.25, 0.625, 0.03429, 0.375, 0.03429, 0.375, 0.25, 0.625, 0.25, 0.625, 0.03429, 0.375, 0.03429, 0.375, 0.25, 0.625, 0.25, 0.625, 0.03429])
me_cube_014.use_remesh_fix_poles = True
me_cube_014.use_remesh_preserve_attributes = False
me_cube_014.use_mirror_vertex_groups = False
me_cube_014.update()
me_cube_015 = bpy.data.meshes.new('Cube.015')
me_cube_015.from_pydata([(0.007057, -0.08278, 0.0238), (0.007057, -0.08278, 0.4002), (0.5638, -0.08278, 0.0238), (0.5638, -0.08278, 0.4002), (0.007057, -0.08278, 0.4191), (0.007057, -0.08278, 0.7955), (0.5638, -0.08278, 0.4191), (0.5638, -0.08278, 0.7955), (0.007057, -0.08278, 0.8143), (0.007057, -0.08278, 1.191), (0.5638, -0.08278, 0.8143), (0.5638, -0.08278, 1.191), (0.007057, -0.08278, 1.21), (0.007057, -0.08278, 1.586), (0.5638, -0.08278, 1.21), (0.5638, -0.08278, 1.586), (-0.001311, -0.6684, -1.931e-05), (-0.001311, -0.6684, 1.632), (-0.001311, 0.03069, -1.931e-05), (-0.001311, 0.03069, 1.632), (0.5722, -0.6684, -1.931e-05), (0.5722, -0.6684, 1.632), (0.5722, 0.03069, -1.931e-05), (0.5722, 0.03069, 1.632), (0.5638, -0.6684, 1.586), (0.007057, -0.6684, 1.21), (0.007057, -0.6684, 1.586), (0.5638, -0.6684, 1.21), (0.5638, -0.6684, 1.191), (0.007057, -0.6684, 1.191), (0.5638, -0.6684, 0.8143), (0.007057, -0.6684, 0.8143), (0.5638, -0.6684, 0.7955), (0.007057, -0.6684, 0.7955), (0.007057, -0.6684, 0.4191), (0.5638, -0.6684, 0.4191), (0.5638, -0.6684, 0.0238), (0.5638, -0.6684, 0.4002), (0.007057, -0.6684, 0.0238), (0.007057, -0.6684, 0.4002)], [], [(0, 2, 3, 1), (2, 36, 37, 3), (0, 38, 36, 2), (3, 37, 39, 1), (4, 6, 7, 5), (6, 35, 32, 7), (4, 34, 35, 6), (7, 32, 33, 5), (8, 10, 11, 9), (10, 30, 28, 11), (8, 31, 30, 10), (11, 28, 29, 9), (12, 14, 15, 13), (14, 27, 24, 15), (12, 25, 27, 14), (15, 24, 26, 13), (16, 17, 19, 18), (18, 19, 23, 22), (22, 23, 21, 20), (20, 37, 36, 38, 16), (18, 22, 20, 16), (23, 19, 17, 21), (34, 4, 5, 33), (16, 31, 29, 28, 21, 24, 27, 25, 17), (17, 25, 26, 24, 21), (21, 28, 30, 31, 16, 34, 33, 32, 20), (32, 35, 34, 16, 38, 39, 37, 20), (38, 0, 1, 39), (25, 12, 13, 26), (31, 8, 9, 29)])
_uv = me_cube_015.uv_layers.new(name='UVMap')
_uv.uv.foreach_set('vector', [0.375, 0.25, 0.375, 0.5, 0.625, 0.5, 0.625, 0.25, 0.375, 0.5, 0.375, 0.7157, 0.625, 0.7157, 0.625, 0.5, 0.125, 0.5, 0.125, 0.7157, 0.375, 0.7157, 0.375, 0.5, 0.625, 0.5, 0.625, 0.7157, 0.875, 0.7157, 0.875, 0.5, 0.375, 0.25, 0.375, 0.5, 0.625, 0.5, 0.625, 0.25, 0.375, 0.5, 0.375, 0.7157, 0.625, 0.7157, 0.625, 0.5, 0.125, 0.5, 0.125, 0.7157, 0.375, 0.7157, 0.375, 0.5, 0.625, 0.5, 0.625, 0.7157, 0.875, 0.7157, 0.875, 0.5, 0.375, 0.25, 0.375, 0.5, 0.625, 0.5, 0.625, 0.25, 0.375, 0.5, 0.375, 0.7157, 0.625, 0.7157, 0.625, 0.5, 0.125, 0.5, 0.125, 0.7157, 0.375, 0.7157, 0.375, 0.5, 0.625, 0.5, 0.625, 0.7157, 0.875, 0.7157, 0.875, 0.5, 0.375, 0.25, 0.375, 0.5, 0.625, 0.5, 0.625, 0.25, 0.375, 0.5, 0.375, 0.7157, 0.625, 0.7157, 0.625, 0.5, 0.125, 0.5, 0.125, 0.7157, 0.375, 0.7157, 0.375, 0.5, 0.625, 0.5, 0.625, 0.7157, 0.875, 0.7157, 0.875, 0.5, 0.375, 0.0, 0.625, 0.0, 0.625, 0.25, 0.375, 0.25, 0.375, 0.25, 0.625, 0.25, 0.625, 0.5, 0.375, 0.5, 0.375, 0.5, 0.625, 0.5, 0.625, 0.75, 0.375, 0.75, 0.375, 0.75, 0.4363, 0.7536, 0.3786, 0.7536, 0.3786, 0.9964, 0.375, 1.0, 0.125, 0.5, 0.375, 0.5, 0.375, 0.75, 0.125, 0.75, 0.625, 0.5, 0.875, 0.5, 0.875, 0.75, 0.625, 0.75, 0.375, 0.03429, 0.375, 0.25, 0.625, 0.25, 0.625, 0.03429, 0.375, 1.0, 0.4997, 0.9964, 0.5574, 0.9964, 0.5574, 0.7536, 0.625, 0.75, 0.6179, 0.7536, 0.5603, 0.7536, 0.5603, 0.9964, 0.625, 1.0, 0.625, 1.0, 0.5603, 0.9964, 0.6179, 0.9964, 0.6179, 0.7536, 0.625, 0.75, 0.625, 0.75, 0.5574, 0.7536, 0.4997, 0.7536, 0.4997, 0.9964, 0.375, 1.0, 0.4392, 0.9964, 0.4968, 0.9964, 0.4968, 0.7536, 0.375, 0.75, 0.4968, 0.7536, 0.4392, 0.7536, 0.4392, 0.9964, 0.375, 1.0, 0.3786, 0.9964, 0.4363, 0.9964, 0.4363, 0.7536, 0.375, 0.75, 0.375, 0.03429, 0.375, 0.25, 0.625, 0.25, 0.625, 0.03429, 0.375, 0.03429, 0.375, 0.25, 0.625, 0.25, 0.625, 0.03429, 0.375, 0.03429, 0.375, 0.25, 0.625, 0.25, 0.625, 0.03429])
me_cube_015.use_remesh_fix_poles = True
me_cube_015.use_remesh_preserve_attributes = False
me_cube_015.use_mirror_vertex_groups = False
me_cube_015.update()
me_cube_016 = bpy.data.meshes.new('Cube.016')
me_cube_016.from_pydata([(0.2551, -1.0, 0.2767), (0.2551, -1.0, 1.0), (0.2551, 1.0, 0.2767), (0.2551, 1.0, 1.0), (0.9901, -1.0, 0.2767), (0.9901, -1.0, 1.0), (0.9901, 1.0, 0.2767), (0.9901, 1.0, 1.0)], [], [(0, 1, 3, 2), (2, 3, 7, 6), (6, 7, 5, 4), (4, 5, 1, 0), (2, 6, 4, 0), (7, 3, 1, 5)])
_uv = me_cube_016.uv_layers.new(name='UVMap')
_uv.uv.foreach_set('vector', [0.375, 0.0, 0.625, 0.0, 0.625, 0.25, 0.375, 0.25, 0.375, 0.25, 0.625, 0.25, 0.625, 0.5, 0.375, 0.5, 0.375, 0.5, 0.625, 0.5, 0.625, 0.75, 0.375, 0.75, 0.375, 0.75, 0.625, 0.75, 0.625, 1.0, 0.375, 1.0, 0.125, 0.5, 0.375, 0.5, 0.375, 0.75, 0.125, 0.75, 0.625, 0.5, 0.875, 0.5, 0.875, 0.75, 0.625, 0.75])
me_cube_016.use_remesh_fix_poles = True
me_cube_016.use_remesh_preserve_attributes = False
me_cube_016.use_mirror_vertex_groups = False
me_cube_016.update()
me_cube_017 = bpy.data.meshes.new('Cube.017')
me_cube_017.from_pydata([(-1.0, -1.0, -1.0), (-1.0, -1.0, 1.0), (-1.0, 1.0, -1.0), (-1.0, 1.0, 1.0), (3.696, -1.0, -1.0), (3.696, -1.0, 1.0), (3.696, 1.0, -1.0), (3.696, 1.0, 1.0)], [], [(0, 1, 3, 2), (2, 3, 7, 6), (6, 7, 5, 4), (4, 5, 1, 0), (2, 6, 4, 0), (7, 3, 1, 5)])
_uv = me_cube_017.uv_layers.new(name='UVMap')
_uv.uv.foreach_set('vector', [0.375, 0.0, 0.625, 0.0, 0.625, 0.25, 0.375, 0.25, 0.375, 0.25, 0.625, 0.25, 0.625, 0.5, 0.375, 0.5, 0.375, 0.5, 0.625, 0.5, 0.625, 0.75, 0.375, 0.75, 0.375, 0.75, 0.625, 0.75, 0.625, 1.0, 0.375, 1.0, 0.125, 0.5, 0.375, 0.5, 0.375, 0.75, 0.125, 0.75, 0.625, 0.5, 0.875, 0.5, 0.875, 0.75, 0.625, 0.75])
me_cube_017.use_remesh_fix_poles = True
me_cube_017.use_remesh_preserve_attributes = False
me_cube_017.use_mirror_vertex_groups = False
me_cube_017.update()
me_cube_018 = bpy.data.meshes.new('Cube.018')
me_cube_018.from_pydata([(0.145, -1.0, -1.0), (0.145, -1.0, 1.0), (0.145, 1.0, -1.0), (0.145, 1.0, 1.0), (1.114, -1.0, -1.0), (1.114, -1.0, 1.0), (1.114, 1.0, -1.0), (1.114, 1.0, 1.0)], [], [(0, 1, 3, 2), (2, 3, 7, 6), (6, 7, 5, 4), (4, 5, 1, 0), (2, 6, 4, 0), (7, 3, 1, 5)])
_uv = me_cube_018.uv_layers.new(name='UVMap')
_uv.uv.foreach_set('vector', [0.375, 0.0, 0.625, 0.0, 0.625, 0.25, 0.375, 0.25, 0.375, 0.25, 0.625, 0.25, 0.625, 0.5, 0.375, 0.5, 0.375, 0.5, 0.625, 0.5, 0.625, 0.75, 0.375, 0.75, 0.375, 0.75, 0.625, 0.75, 0.625, 1.0, 0.375, 1.0, 0.125, 0.5, 0.375, 0.5, 0.375, 0.75, 0.125, 0.75, 0.625, 0.5, 0.875, 0.5, 0.875, 0.75, 0.625, 0.75])
me_cube_018.use_remesh_fix_poles = True
me_cube_018.use_remesh_preserve_attributes = False
me_cube_018.use_mirror_vertex_groups = False
me_cube_018.update()
me_cube_019 = bpy.data.meshes.new('Cube.019')
me_cube_019.from_pydata([(0.1965, -1.0, -1.0), (0.1965, -1.0, -0.5709), (0.1965, 1.0, -1.0), (0.1965, 1.0, -0.5709), (1.114, -1.0, -1.0), (1.114, -1.0, -0.5709), (1.114, 1.0, -1.0), (1.114, 1.0, -0.5709)], [], [(0, 1, 3, 2), (2, 3, 7, 6), (6, 7, 5, 4), (4, 5, 1, 0), (2, 6, 4, 0), (7, 3, 1, 5)])
_uv = me_cube_019.uv_layers.new(name='UVMap')
_uv.uv.foreach_set('vector', [0.375, 0.0, 0.625, 0.0, 0.625, 0.25, 0.375, 0.25, 0.375, 0.25, 0.625, 0.25, 0.625, 0.5, 0.375, 0.5, 0.375, 0.5, 0.625, 0.5, 0.625, 0.75, 0.375, 0.75, 0.375, 0.75, 0.625, 0.75, 0.625, 1.0, 0.375, 1.0, 0.125, 0.5, 0.375, 0.5, 0.375, 0.75, 0.125, 0.75, 0.625, 0.5, 0.875, 0.5, 0.875, 0.75, 0.625, 0.75])
me_cube_019.use_remesh_fix_poles = True
me_cube_019.use_remesh_preserve_attributes = False
me_cube_019.use_mirror_vertex_groups = False
me_cube_019.update()
me_cube_020 = bpy.data.meshes.new('Cube.020')
me_cube_020.from_pydata([(0.1965, -1.0, -1.0), (0.1965, -1.0, -0.5709), (0.1965, 1.0, -1.0), (0.1965, 1.0, -0.5709), (0.7169, -1.0, -1.0), (0.7169, -1.0, -0.5709), (0.7169, 1.0, -1.0), (0.7169, 1.0, -0.5709)], [], [(0, 1, 3, 2), (2, 3, 7, 6), (6, 7, 5, 4), (4, 5, 1, 0), (2, 6, 4, 0), (7, 3, 1, 5)])
_uv = me_cube_020.uv_layers.new(name='UVMap')
_uv.uv.foreach_set('vector', [0.375, 0.0, 0.625, 0.0, 0.625, 0.25, 0.375, 0.25, 0.375, 0.25, 0.625, 0.25, 0.625, 0.5, 0.375, 0.5, 0.375, 0.5, 0.625, 0.5, 0.625, 0.75, 0.375, 0.75, 0.375, 0.75, 0.625, 0.75, 0.625, 1.0, 0.375, 1.0, 0.125, 0.5, 0.375, 0.5, 0.375, 0.75, 0.125, 0.75, 0.625, 0.5, 0.875, 0.5, 0.875, 0.75, 0.625, 0.75])
me_cube_020.use_remesh_fix_poles = True
me_cube_020.use_remesh_preserve_attributes = False
me_cube_020.use_mirror_vertex_groups = False
me_cube_020.update()
me_cube_021 = bpy.data.meshes.new('Cube.021')
me_cube_021.from_pydata([(0.1996, -1.0, -1.0), (0.1996, -1.0, -0.5709), (0.1996, 1.0, -1.0), (0.1996, 1.0, -0.5709), (0.7169, -1.0, -1.0), (0.7169, -1.0, -0.5709), (0.7169, 1.0, -1.0), (0.7169, 1.0, -0.5709)], [], [(0, 1, 3, 2), (2, 3, 7, 6), (6, 7, 5, 4), (4, 5, 1, 0), (2, 6, 4, 0), (7, 3, 1, 5)])
_uv = me_cube_021.uv_layers.new(name='UVMap')
_uv.uv.foreach_set('vector', [0.375, 0.0, 0.625, 0.0, 0.625, 0.25, 0.375, 0.25, 0.375, 0.25, 0.625, 0.25, 0.625, 0.5, 0.375, 0.5, 0.375, 0.5, 0.625, 0.5, 0.625, 0.75, 0.375, 0.75, 0.375, 0.75, 0.625, 0.75, 0.625, 1.0, 0.375, 1.0, 0.125, 0.5, 0.375, 0.5, 0.375, 0.75, 0.125, 0.75, 0.625, 0.5, 0.875, 0.5, 0.875, 0.75, 0.625, 0.75])
me_cube_021.use_remesh_fix_poles = True
me_cube_021.use_remesh_preserve_attributes = False
me_cube_021.use_mirror_vertex_groups = False
me_cube_021.update()
me_cube_022 = bpy.data.meshes.new('Cube.022')
me_cube_022.from_pydata([(0.6696, -1.0, -1.0), (0.6696, -1.0, -0.5709), (0.6696, 1.0, -1.0), (0.6696, 1.0, -0.5709), (1.114, -1.0, -1.0), (1.114, -1.0, -0.5709), (1.114, 1.0, -1.0), (1.114, 1.0, -0.5709)], [], [(0, 1, 3, 2), (2, 3, 7, 6), (6, 7, 5, 4), (4, 5, 1, 0), (2, 6, 4, 0), (7, 3, 1, 5)])
_uv = me_cube_022.uv_layers.new(name='UVMap')
_uv.uv.foreach_set('vector', [0.375, 0.0, 0.625, 0.0, 0.625, 0.25, 0.375, 0.25, 0.375, 0.25, 0.625, 0.25, 0.625, 0.5, 0.375, 0.5, 0.375, 0.5, 0.625, 0.5, 0.625, 0.75, 0.375, 0.75, 0.375, 0.75, 0.625, 0.75, 0.625, 1.0, 0.375, 1.0, 0.125, 0.5, 0.375, 0.5, 0.375, 0.75, 0.125, 0.75, 0.625, 0.5, 0.875, 0.5, 0.875, 0.75, 0.625, 0.75])
me_cube_022.use_remesh_fix_poles = True
me_cube_022.use_remesh_preserve_attributes = False
me_cube_022.use_mirror_vertex_groups = False
me_cube_022.update()
me_cube_023 = bpy.data.meshes.new('Cube.023')
me_cube_023.from_pydata([(0.6696, -1.0, -1.0), (0.6696, -1.0, -0.5709), (0.6696, 1.0, -1.0), (0.6696, 1.0, -0.5709), (1.019, -1.0, -1.0), (1.019, -1.0, -0.5709), (1.019, 1.0, -1.0), (1.019, 1.0, -0.5709)], [], [(0, 1, 3, 2), (2, 3, 7, 6), (6, 7, 5, 4), (4, 5, 1, 0), (2, 6, 4, 0), (7, 3, 1, 5)])
_uv = me_cube_023.uv_layers.new(name='UVMap')
_uv.uv.foreach_set('vector', [0.375, 0.0, 0.625, 0.0, 0.625, 0.25, 0.375, 0.25, 0.375, 0.25, 0.625, 0.25, 0.625, 0.5, 0.375, 0.5, 0.375, 0.5, 0.625, 0.5, 0.625, 0.75, 0.375, 0.75, 0.375, 0.75, 0.625, 0.75, 0.625, 1.0, 0.375, 1.0, 0.125, 0.5, 0.375, 0.5, 0.375, 0.75, 0.125, 0.75, 0.625, 0.5, 0.875, 0.5, 0.875, 0.75, 0.625, 0.75])
me_cube_023.use_remesh_fix_poles = True
me_cube_023.use_remesh_preserve_attributes = False
me_cube_023.use_mirror_vertex_groups = False
me_cube_023.update()
me_plane_001 = bpy.data.meshes.new('Plane.001')
me_plane_001.from_pydata([(-1.0, -1.0, 0.0), (1.0, -1.0, 0.0), (-1.0, 1.0, 0.0), (1.0, 1.0, 0.0)], [], [(0, 1, 3, 2)])
_uv = me_plane_001.uv_layers.new(name='UVMap')
_uv.uv.foreach_set('vector', [0.0, 0.0, 1.0, 0.0, 1.0, 1.0, 0.0, 1.0])
me_plane_001.use_remesh_fix_poles = True
me_plane_001.use_remesh_preserve_attributes = False
me_plane_001.use_mirror_vertex_groups = False
me_plane_001.update()
me_cone = bpy.data.meshes.new('Cone')
me_cone.from_pydata([(0.0, 1.0, -1.0), (0.1951, 0.9808, -1.0), (0.3827, 0.9239, -1.0), (0.5556, 0.8315, -1.0), (0.7071, 0.7071, -1.0), (0.8315, 0.5556, -1.0), (0.9239, 0.3827, -1.0), (0.9808, 0.1951, -1.0), (1.0, 7.55e-08, -1.0), (0.9808, -0.1951, -1.0), (0.9239, -0.3827, -1.0), (0.8315, -0.5556, -1.0), (0.7071, -0.7071, -1.0), (0.5556, -0.8315, -1.0), (0.3827, -0.9239, -1.0), (0.1951, -0.9808, -1.0), (-3.258e-07, -1.0, -1.0), (-0.1951, -0.9808, -1.0), (-0.3827, -0.9239, -1.0), (-0.5556, -0.8315, -1.0), (-0.7071, -0.7071, -1.0), (-0.8315, -0.5556, -1.0), (-0.9239, -0.3827, -1.0), (0.0, 0.0, 1.0), (-0.9808, -0.1951, -1.0), (-1.0, 9.656e-07, -1.0), (-0.9808, 0.1951, -1.0), (-0.9239, 0.3827, -1.0), (-0.8315, 0.5556, -1.0), (-0.7071, 0.7071, -1.0), (-0.5556, 0.8315, -1.0), (-0.3827, 0.9239, -1.0), (-0.1951, 0.9808, -1.0)], [], [(0, 23, 1), (1, 23, 2), (2, 23, 3), (3, 23, 4), (4, 23, 5), (5, 23, 6), (6, 23, 7), (7, 23, 8), (8, 23, 9), (9, 23, 10), (10, 23, 11), (11, 23, 12), (12, 23, 13), (13, 23, 14), (14, 23, 15), (15, 23, 16), (16, 23, 17), (17, 23, 18), (18, 23, 19), (19, 23, 20), (20, 23, 21), (21, 23, 22), (22, 23, 24), (24, 23, 25), (25, 23, 26), (26, 23, 27), (27, 23, 28), (28, 23, 29), (29, 23, 30), (30, 23, 31), (31, 23, 32), (32, 23, 0), (0, 1, 2, 3, 4, 5, 6, 7, 8, 9, 10, 11, 12, 13, 14, 15, 16, 17, 18, 19, 20, 21, 22, 24, 25, 26, 27, 28, 29, 30, 31, 32)])
_uv = me_cone.uv_layers.new(name='UVMap')
_uv.uv.foreach_set('vector', [0.25, 0.49, 0.25, 0.25, 0.2968, 0.4854, 0.2968, 0.4854, 0.25, 0.25, 0.3418, 0.4717, 0.3418, 0.4717, 0.25, 0.25, 0.3833, 0.4496, 0.3833, 0.4496, 0.25, 0.25, 0.4197, 0.4197, 0.4197, 0.4197, 0.25, 0.25, 0.4496, 0.3833, 0.4496, 0.3833, 0.25, 0.25, 0.4717, 0.3418, 0.4717, 0.3418, 0.25, 0.25, 0.4854, 0.2968, 0.4854, 0.2968, 0.25, 0.25, 0.49, 0.25, 0.49, 0.25, 0.25, 0.25, 0.4854, 0.2032, 0.4854, 0.2032, 0.25, 0.25, 0.4717, 0.1582, 0.4717, 0.1582, 0.25, 0.25, 0.4496, 0.1167, 0.4496, 0.1167, 0.25, 0.25, 0.4197, 0.08029, 0.4197, 0.08029, 0.25, 0.25, 0.3833, 0.05045, 0.3833, 0.05045, 0.25, 0.25, 0.3418, 0.02827, 0.3418, 0.02827, 0.25, 0.25, 0.2968, 0.01461, 0.2968, 0.01461, 0.25, 0.25, 0.25, 0.01, 0.25, 0.01, 0.25, 0.25, 0.2032, 0.01461, 0.2032, 0.01461, 0.25, 0.25, 0.1582, 0.02827, 0.1582, 0.02827, 0.25, 0.25, 0.1167, 0.05045, 0.1167, 0.05045, 0.25, 0.25, 0.08029, 0.08029, 0.08029, 0.08029, 0.25, 0.25, 0.05045, 0.1167, 0.05045, 0.1167, 0.25, 0.25, 0.02827, 0.1582, 0.02827, 0.1582, 0.25, 0.25, 0.01461, 0.2032, 0.01461, 0.2032, 0.25, 0.25, 0.01, 0.25, 0.01, 0.25, 0.25, 0.25, 0.01461, 0.2968, 0.01461, 0.2968, 0.25, 0.25, 0.02827, 0.3418, 0.02827, 0.3418, 0.25, 0.25, 0.05045, 0.3833, 0.05045, 0.3833, 0.25, 0.25, 0.08029, 0.4197, 0.08029, 0.4197, 0.25, 0.25, 0.1167, 0.4496, 0.1167, 0.4496, 0.25, 0.25, 0.1582, 0.4717, 0.1582, 0.4717, 0.25, 0.25, 0.2032, 0.4854, 0.2032, 0.4854, 0.25, 0.25, 0.25, 0.49, 0.75, 0.49, 0.7968, 0.4854, 0.8418, 0.4717, 0.8833, 0.4496, 0.9197, 0.4197, 0.9496, 0.3833, 0.9717, 0.3418, 0.9854, 0.2968, 0.99, 0.25, 0.9854, 0.2032, 0.9717, 0.1582, 0.9496, 0.1167, 0.9197, 0.08029, 0.8833, 0.05045, 0.8418, 0.02827, 0.7968, 0.01461, 0.75, 0.01, 0.7032, 0.01461, 0.6582, 0.02827, 0.6167, 0.05045, 0.5803, 0.08029, 0.5504, 0.1167, 0.5283, 0.1582, 0.5146, 0.2032, 0.51, 0.25, 0.5146, 0.2968, 0.5283, 0.3418, 0.5504, 0.3833, 0.5803, 0.4197, 0.6167, 0.4496, 0.6582, 0.4717, 0.7032, 0.4854])
me_cone.use_remesh_fix_poles = True
me_cone.use_remesh_preserve_attributes = False
me_cone.use_mirror_vertex_groups = False
me_cone.update()
me_cone_001 = bpy.data.meshes.new('Cone.001')
me_cone_001.from_pydata([(0.0, 1.0, -1.0), (0.1951, 0.9808, -1.0), (0.3827, 0.9239, -1.0), (0.5556, 0.8315, -1.0), (0.7071, 0.7071, -1.0), (0.8315, 0.5556, -1.0), (0.9239, 0.3827, -1.0), (0.9808, 0.1951, -1.0), (1.0, 7.55e-08, -1.0), (0.9808, -0.1951, -1.0), (0.9239, -0.3827, -1.0), (0.8315, -0.5556, -1.0), (0.7071, -0.7071, -1.0), (0.5556, -0.8315, -1.0), (0.3827, -0.9239, -1.0), (0.1951, -0.9808, -1.0), (-3.258e-07, -1.0, -1.0), (-0.1951, -0.9808, -1.0), (-0.3827, -0.9239, -1.0), (-0.5556, -0.8315, -1.0), (-0.7071, -0.7071, -1.0), (-0.8315, -0.5556, -1.0), (-0.9239, -0.3827, -1.0), (0.0, 0.0, 1.0), (-0.9808, -0.1951, -1.0), (-1.0, 9.656e-07, -1.0), (-0.9808, 0.1951, -1.0), (-0.9239, 0.3827, -1.0), (-0.8315, 0.5556, -1.0), (-0.7071, 0.7071, -1.0), (-0.5556, 0.8315, -1.0), (-0.3827, 0.9239, -1.0), (-0.1951, 0.9808, -1.0)], [], [(0, 23, 1), (1, 23, 2), (2, 23, 3), (3, 23, 4), (4, 23, 5), (5, 23, 6), (6, 23, 7), (7, 23, 8), (8, 23, 9), (9, 23, 10), (10, 23, 11), (11, 23, 12), (12, 23, 13), (13, 23, 14), (14, 23, 15), (15, 23, 16), (16, 23, 17), (17, 23, 18), (18, 23, 19), (19, 23, 20), (20, 23, 21), (21, 23, 22), (22, 23, 24), (24, 23, 25), (25, 23, 26), (26, 23, 27), (27, 23, 28), (28, 23, 29), (29, 23, 30), (30, 23, 31), (31, 23, 32), (32, 23, 0), (0, 1, 2, 3, 4, 5, 6, 7, 8, 9, 10, 11, 12, 13, 14, 15, 16, 17, 18, 19, 20, 21, 22, 24, 25, 26, 27, 28, 29, 30, 31, 32)])
_uv = me_cone_001.uv_layers.new(name='UVMap')
_uv.uv.foreach_set('vector', [0.25, 0.49, 0.25, 0.25, 0.2968, 0.4854, 0.2968, 0.4854, 0.25, 0.25, 0.3418, 0.4717, 0.3418, 0.4717, 0.25, 0.25, 0.3833, 0.4496, 0.3833, 0.4496, 0.25, 0.25, 0.4197, 0.4197, 0.4197, 0.4197, 0.25, 0.25, 0.4496, 0.3833, 0.4496, 0.3833, 0.25, 0.25, 0.4717, 0.3418, 0.4717, 0.3418, 0.25, 0.25, 0.4854, 0.2968, 0.4854, 0.2968, 0.25, 0.25, 0.49, 0.25, 0.49, 0.25, 0.25, 0.25, 0.4854, 0.2032, 0.4854, 0.2032, 0.25, 0.25, 0.4717, 0.1582, 0.4717, 0.1582, 0.25, 0.25, 0.4496, 0.1167, 0.4496, 0.1167, 0.25, 0.25, 0.4197, 0.08029, 0.4197, 0.08029, 0.25, 0.25, 0.3833, 0.05045, 0.3833, 0.05045, 0.25, 0.25, 0.3418, 0.02827, 0.3418, 0.02827, 0.25, 0.25, 0.2968, 0.01461, 0.2968, 0.01461, 0.25, 0.25, 0.25, 0.01, 0.25, 0.01, 0.25, 0.25, 0.2032, 0.01461, 0.2032, 0.01461, 0.25, 0.25, 0.1582, 0.02827, 0.1582, 0.02827, 0.25, 0.25, 0.1167, 0.05045, 0.1167, 0.05045, 0.25, 0.25, 0.08029, 0.08029, 0.08029, 0.08029, 0.25, 0.25, 0.05045, 0.1167, 0.05045, 0.1167, 0.25, 0.25, 0.02827, 0.1582, 0.02827, 0.1582, 0.25, 0.25, 0.01461, 0.2032, 0.01461, 0.2032, 0.25, 0.25, 0.01, 0.25, 0.01, 0.25, 0.25, 0.25, 0.01461, 0.2968, 0.01461, 0.2968, 0.25, 0.25, 0.02827, 0.3418, 0.02827, 0.3418, 0.25, 0.25, 0.05045, 0.3833, 0.05045, 0.3833, 0.25, 0.25, 0.08029, 0.4197, 0.08029, 0.4197, 0.25, 0.25, 0.1167, 0.4496, 0.1167, 0.4496, 0.25, 0.25, 0.1582, 0.4717, 0.1582, 0.4717, 0.25, 0.25, 0.2032, 0.4854, 0.2032, 0.4854, 0.25, 0.25, 0.25, 0.49, 0.75, 0.49, 0.7968, 0.4854, 0.8418, 0.4717, 0.8833, 0.4496, 0.9197, 0.4197, 0.9496, 0.3833, 0.9717, 0.3418, 0.9854, 0.2968, 0.99, 0.25, 0.9854, 0.2032, 0.9717, 0.1582, 0.9496, 0.1167, 0.9197, 0.08029, 0.8833, 0.05045, 0.8418, 0.02827, 0.7968, 0.01461, 0.75, 0.01, 0.7032, 0.01461, 0.6582, 0.02827, 0.6167, 0.05045, 0.5803, 0.08029, 0.5504, 0.1167, 0.5283, 0.1582, 0.5146, 0.2032, 0.51, 0.25, 0.5146, 0.2968, 0.5283, 0.3418, 0.5504, 0.3833, 0.5803, 0.4197, 0.6167, 0.4496, 0.6582, 0.4717, 0.7032, 0.4854])
me_cone_001.use_remesh_fix_poles = True
me_cone_001.use_remesh_preserve_attributes = False
me_cone_001.use_mirror_vertex_groups = False
me_cone_001.update()
me_cone_002 = bpy.data.meshes.new('Cone.002')
me_cone_002.from_pydata([(0.0, 1.0, -1.0), (0.1951, 0.9808, -1.0), (0.3827, 0.9239, -1.0), (0.5556, 0.8315, -1.0), (0.7071, 0.7071, -1.0), (0.8315, 0.5556, -1.0), (0.9239, 0.3827, -1.0), (0.9808, 0.1951, -1.0), (1.0, 7.55e-08, -1.0), (0.9808, -0.1951, -1.0), (0.9239, -0.3827, -1.0), (0.8315, -0.5556, -1.0), (0.7071, -0.7071, -1.0), (0.5556, -0.8315, -1.0), (0.3827, -0.9239, -1.0), (0.1951, -0.9808, -1.0), (-3.258e-07, -1.0, -1.0), (-0.1951, -0.9808, -1.0), (-0.3827, -0.9239, -1.0), (-0.5556, -0.8315, -1.0), (-0.7071, -0.7071, -1.0), (-0.8315, -0.5556, -1.0), (-0.9239, -0.3827, -1.0), (0.0, 0.0, 1.0), (-0.9808, -0.1951, -1.0), (-1.0, 9.656e-07, -1.0), (-0.9808, 0.1951, -1.0), (-0.9239, 0.3827, -1.0), (-0.8315, 0.5556, -1.0), (-0.7071, 0.7071, -1.0), (-0.5556, 0.8315, -1.0), (-0.3827, 0.9239, -1.0), (-0.1951, 0.9808, -1.0)], [], [(0, 23, 1), (1, 23, 2), (2, 23, 3), (3, 23, 4), (4, 23, 5), (5, 23, 6), (6, 23, 7), (7, 23, 8), (8, 23, 9), (9, 23, 10), (10, 23, 11), (11, 23, 12), (12, 23, 13), (13, 23, 14), (14, 23, 15), (15, 23, 16), (16, 23, 17), (17, 23, 18), (18, 23, 19), (19, 23, 20), (20, 23, 21), (21, 23, 22), (22, 23, 24), (24, 23, 25), (25, 23, 26), (26, 23, 27), (27, 23, 28), (28, 23, 29), (29, 23, 30), (30, 23, 31), (31, 23, 32), (32, 23, 0), (0, 1, 2, 3, 4, 5, 6, 7, 8, 9, 10, 11, 12, 13, 14, 15, 16, 17, 18, 19, 20, 21, 22, 24, 25, 26, 27, 28, 29, 30, 31, 32)])
_uv = me_cone_002.uv_layers.new(name='UVMap')
_uv.uv.foreach_set('vector', [0.25, 0.49, 0.25, 0.25, 0.2968, 0.4854, 0.2968, 0.4854, 0.25, 0.25, 0.3418, 0.4717, 0.3418, 0.4717, 0.25, 0.25, 0.3833, 0.4496, 0.3833, 0.4496, 0.25, 0.25, 0.4197, 0.4197, 0.4197, 0.4197, 0.25, 0.25, 0.4496, 0.3833, 0.4496, 0.3833, 0.25, 0.25, 0.4717, 0.3418, 0.4717, 0.3418, 0.25, 0.25, 0.4854, 0.2968, 0.4854, 0.2968, 0.25, 0.25, 0.49, 0.25, 0.49, 0.25, 0.25, 0.25, 0.4854, 0.2032, 0.4854, 0.2032, 0.25, 0.25, 0.4717, 0.1582, 0.4717, 0.1582, 0.25, 0.25, 0.4496, 0.1167, 0.4496, 0.1167, 0.25, 0.25, 0.4197, 0.08029, 0.4197, 0.08029, 0.25, 0.25, 0.3833, 0.05045, 0.3833, 0.05045, 0.25, 0.25, 0.3418, 0.02827, 0.3418, 0.02827, 0.25, 0.25, 0.2968, 0.01461, 0.2968, 0.01461, 0.25, 0.25, 0.25, 0.01, 0.25, 0.01, 0.25, 0.25, 0.2032, 0.01461, 0.2032, 0.01461, 0.25, 0.25, 0.1582, 0.02827, 0.1582, 0.02827, 0.25, 0.25, 0.1167, 0.05045, 0.1167, 0.05045, 0.25, 0.25, 0.08029, 0.08029, 0.08029, 0.08029, 0.25, 0.25, 0.05045, 0.1167, 0.05045, 0.1167, 0.25, 0.25, 0.02827, 0.1582, 0.02827, 0.1582, 0.25, 0.25, 0.01461, 0.2032, 0.01461, 0.2032, 0.25, 0.25, 0.01, 0.25, 0.01, 0.25, 0.25, 0.25, 0.01461, 0.2968, 0.01461, 0.2968, 0.25, 0.25, 0.02827, 0.3418, 0.02827, 0.3418, 0.25, 0.25, 0.05045, 0.3833, 0.05045, 0.3833, 0.25, 0.25, 0.08029, 0.4197, 0.08029, 0.4197, 0.25, 0.25, 0.1167, 0.4496, 0.1167, 0.4496, 0.25, 0.25, 0.1582, 0.4717, 0.1582, 0.4717, 0.25, 0.25, 0.2032, 0.4854, 0.2032, 0.4854, 0.25, 0.25, 0.25, 0.49, 0.75, 0.49, 0.7968, 0.4854, 0.8418, 0.4717, 0.8833, 0.4496, 0.9197, 0.4197, 0.9496, 0.3833, 0.9717, 0.3418, 0.9854, 0.2968, 0.99, 0.25, 0.9854, 0.2032, 0.9717, 0.1582, 0.9496, 0.1167, 0.9197, 0.08029, 0.8833, 0.05045, 0.8418, 0.02827, 0.7968, 0.01461, 0.75, 0.01, 0.7032, 0.01461, 0.6582, 0.02827, 0.6167, 0.05045, 0.5803, 0.08029, 0.5504, 0.1167, 0.5283, 0.1582, 0.5146, 0.2032, 0.51, 0.25, 0.5146, 0.2968, 0.5283, 0.3418, 0.5504, 0.3833, 0.5803, 0.4197, 0.6167, 0.4496, 0.6582, 0.4717, 0.7032, 0.4854])
me_cone_002.use_remesh_fix_poles = True
me_cone_002.use_remesh_preserve_attributes = False
me_cone_002.use_mirror_vertex_groups = False
me_cone_002.update()
me_cube_026 = bpy.data.meshes.new('Cube.026')
me_cube_026.from_pydata([(-0.4744, -0.7052, -0.005925), (-0.4744, -0.7052, 1.541), (-0.4744, 0.0001119, -0.005925), (-0.4744, 0.0001119, 1.541), (0.001363, -0.7052, -0.005925), (0.001363, -0.7052, 1.541), (0.001363, 0.0001154, -0.005925), (0.001363, 0.0001154, 1.541)], [], [(0, 1, 3, 2), (2, 3, 7, 6), (6, 7, 5, 4), (4, 5, 1, 0), (2, 6, 4, 0), (7, 3, 1, 5)])
_uv = me_cube_026.uv_layers.new(name='UVMap')
_uv.uv.foreach_set('vector', [0.375, 0.0, 0.625, 0.0, 0.625, 0.25, 0.375, 0.25, 0.375, 0.25, 0.625, 0.25, 0.625, 0.5, 0.375, 0.5, 0.375, 0.5, 0.625, 0.5, 0.625, 0.75, 0.375, 0.75, 0.375, 0.75, 0.625, 0.75, 0.625, 1.0, 0.375, 1.0, 0.125, 0.5, 0.375, 0.5, 0.375, 0.75, 0.125, 0.75, 0.625, 0.5, 0.875, 0.5, 0.875, 0.75, 0.625, 0.75])
me_cube_026.use_remesh_fix_poles = True
me_cube_026.use_remesh_preserve_attributes = False
me_cube_026.use_mirror_vertex_groups = False
me_cube_026.update()
me_cone_003 = bpy.data.meshes.new('Cone.003')
me_cone_003.from_pydata([(0.0, 1.0, -1.0), (0.1951, 0.9808, -1.0), (0.3827, 0.9239, -1.0), (0.5556, 0.8315, -1.0), (0.7071, 0.7071, -1.0), (0.8315, 0.5556, -1.0), (0.9239, 0.3827, -1.0), (0.9808, 0.1951, -1.0), (1.0, 7.55e-08, -1.0), (0.9808, -0.1951, -1.0), (0.9239, -0.3827, -1.0), (0.8315, -0.5556, -1.0), (0.7071, -0.7071, -1.0), (0.5556, -0.8315, -1.0), (0.3827, -0.9239, -1.0), (0.1951, -0.9808, -1.0), (-3.258e-07, -1.0, -1.0), (-0.1951, -0.9808, -1.0), (-0.3827, -0.9239, -1.0), (-0.5556, -0.8315, -1.0), (-0.7071, -0.7071, -1.0), (-0.8315, -0.5556, -1.0), (-0.9239, -0.3827, -1.0), (0.0, 0.0, 1.0), (-0.9808, -0.1951, -1.0), (-1.0, 9.656e-07, -1.0), (-0.9808, 0.1951, -1.0), (-0.9239, 0.3827, -1.0), (-0.8315, 0.5556, -1.0), (-0.7071, 0.7071, -1.0), (-0.5556, 0.8315, -1.0), (-0.3827, 0.9239, -1.0), (-0.1951, 0.9808, -1.0)], [], [(0, 23, 1), (1, 23, 2), (2, 23, 3), (3, 23, 4), (4, 23, 5), (5, 23, 6), (6, 23, 7), (7, 23, 8), (8, 23, 9), (9, 23, 10), (10, 23, 11), (11, 23, 12), (12, 23, 13), (13, 23, 14), (14, 23, 15), (15, 23, 16), (16, 23, 17), (17, 23, 18), (18, 23, 19), (19, 23, 20), (20, 23, 21), (21, 23, 22), (22, 23, 24), (24, 23, 25), (25, 23, 26), (26, 23, 27), (27, 23, 28), (28, 23, 29), (29, 23, 30), (30, 23, 31), (31, 23, 32), (32, 23, 0), (0, 1, 2, 3, 4, 5, 6, 7, 8, 9, 10, 11, 12, 13, 14, 15, 16, 17, 18, 19, 20, 21, 22, 24, 25, 26, 27, 28, 29, 30, 31, 32)])
_uv = me_cone_003.uv_layers.new(name='UVMap')
_uv.uv.foreach_set('vector', [0.25, 0.49, 0.25, 0.25, 0.2968, 0.4854, 0.2968, 0.4854, 0.25, 0.25, 0.3418, 0.4717, 0.3418, 0.4717, 0.25, 0.25, 0.3833, 0.4496, 0.3833, 0.4496, 0.25, 0.25, 0.4197, 0.4197, 0.4197, 0.4197, 0.25, 0.25, 0.4496, 0.3833, 0.4496, 0.3833, 0.25, 0.25, 0.4717, 0.3418, 0.4717, 0.3418, 0.25, 0.25, 0.4854, 0.2968, 0.4854, 0.2968, 0.25, 0.25, 0.49, 0.25, 0.49, 0.25, 0.25, 0.25, 0.4854, 0.2032, 0.4854, 0.2032, 0.25, 0.25, 0.4717, 0.1582, 0.4717, 0.1582, 0.25, 0.25, 0.4496, 0.1167, 0.4496, 0.1167, 0.25, 0.25, 0.4197, 0.08029, 0.4197, 0.08029, 0.25, 0.25, 0.3833, 0.05045, 0.3833, 0.05045, 0.25, 0.25, 0.3418, 0.02827, 0.3418, 0.02827, 0.25, 0.25, 0.2968, 0.01461, 0.2968, 0.01461, 0.25, 0.25, 0.25, 0.01, 0.25, 0.01, 0.25, 0.25, 0.2032, 0.01461, 0.2032, 0.01461, 0.25, 0.25, 0.1582, 0.02827, 0.1582, 0.02827, 0.25, 0.25, 0.1167, 0.05045, 0.1167, 0.05045, 0.25, 0.25, 0.08029, 0.08029, 0.08029, 0.08029, 0.25, 0.25, 0.05045, 0.1167, 0.05045, 0.1167, 0.25, 0.25, 0.02827, 0.1582, 0.02827, 0.1582, 0.25, 0.25, 0.01461, 0.2032, 0.01461, 0.2032, 0.25, 0.25, 0.01, 0.25, 0.01, 0.25, 0.25, 0.25, 0.01461, 0.2968, 0.01461, 0.2968, 0.25, 0.25, 0.02827, 0.3418, 0.02827, 0.3418, 0.25, 0.25, 0.05045, 0.3833, 0.05045, 0.3833, 0.25, 0.25, 0.08029, 0.4197, 0.08029, 0.4197, 0.25, 0.25, 0.1167, 0.4496, 0.1167, 0.4496, 0.25, 0.25, 0.1582, 0.4717, 0.1582, 0.4717, 0.25, 0.25, 0.2032, 0.4854, 0.2032, 0.4854, 0.25, 0.25, 0.25, 0.49, 0.75, 0.49, 0.7968, 0.4854, 0.8418, 0.4717, 0.8833, 0.4496, 0.9197, 0.4197, 0.9496, 0.3833, 0.9717, 0.3418, 0.9854, 0.2968, 0.99, 0.25, 0.9854, 0.2032, 0.9717, 0.1582, 0.9496, 0.1167, 0.9197, 0.08029, 0.8833, 0.05045, 0.8418, 0.02827, 0.7968, 0.01461, 0.75, 0.01, 0.7032, 0.01461, 0.6582, 0.02827, 0.6167, 0.05045, 0.5803, 0.08029, 0.5504, 0.1167, 0.5283, 0.1582, 0.5146, 0.2032, 0.51, 0.25, 0.5146, 0.2968, 0.5283, 0.3418, 0.5504, 0.3833, 0.5803, 0.4197, 0.6167, 0.4496, 0.6582, 0.4717, 0.7032, 0.4854])
me_cone_003.use_remesh_fix_poles = True
me_cone_003.use_remesh_preserve_attributes = False
me_cone_003.use_mirror_vertex_groups = False
me_cone_003.update()
me_cone_004 = bpy.data.meshes.new('Cone.004')
me_cone_004.from_pydata([(0.0, 1.0, -1.0), (0.1951, 0.9808, -1.0), (0.3827, 0.9239, -1.0), (0.5556, 0.8315, -1.0), (0.7071, 0.7071, -1.0), (0.8315, 0.5556, -1.0), (0.9239, 0.3827, -1.0), (0.9808, 0.1951, -1.0), (1.0, 7.55e-08, -1.0), (0.9808, -0.1951, -1.0), (0.9239, -0.3827, -1.0), (0.8315, -0.5556, -1.0), (0.7071, -0.7071, -1.0), (0.5556, -0.8315, -1.0), (0.3827, -0.9239, -1.0), (0.1951, -0.9808, -1.0), (-3.258e-07, -1.0, -1.0), (-0.1951, -0.9808, -1.0), (-0.3827, -0.9239, -1.0), (-0.5556, -0.8315, -1.0), (-0.7071, -0.7071, -1.0), (-0.8315, -0.5556, -1.0), (-0.9239, -0.3827, -1.0), (0.0, 0.0, 1.0), (-0.9808, -0.1951, -1.0), (-1.0, 9.656e-07, -1.0), (-0.9808, 0.1951, -1.0), (-0.9239, 0.3827, -1.0), (-0.8315, 0.5556, -1.0), (-0.7071, 0.7071, -1.0), (-0.5556, 0.8315, -1.0), (-0.3827, 0.9239, -1.0), (-0.1951, 0.9808, -1.0)], [], [(0, 23, 1), (1, 23, 2), (2, 23, 3), (3, 23, 4), (4, 23, 5), (5, 23, 6), (6, 23, 7), (7, 23, 8), (8, 23, 9), (9, 23, 10), (10, 23, 11), (11, 23, 12), (12, 23, 13), (13, 23, 14), (14, 23, 15), (15, 23, 16), (16, 23, 17), (17, 23, 18), (18, 23, 19), (19, 23, 20), (20, 23, 21), (21, 23, 22), (22, 23, 24), (24, 23, 25), (25, 23, 26), (26, 23, 27), (27, 23, 28), (28, 23, 29), (29, 23, 30), (30, 23, 31), (31, 23, 32), (32, 23, 0), (0, 1, 2, 3, 4, 5, 6, 7, 8, 9, 10, 11, 12, 13, 14, 15, 16, 17, 18, 19, 20, 21, 22, 24, 25, 26, 27, 28, 29, 30, 31, 32)])
_uv = me_cone_004.uv_layers.new(name='UVMap')
_uv.uv.foreach_set('vector', [0.25, 0.49, 0.25, 0.25, 0.2968, 0.4854, 0.2968, 0.4854, 0.25, 0.25, 0.3418, 0.4717, 0.3418, 0.4717, 0.25, 0.25, 0.3833, 0.4496, 0.3833, 0.4496, 0.25, 0.25, 0.4197, 0.4197, 0.4197, 0.4197, 0.25, 0.25, 0.4496, 0.3833, 0.4496, 0.3833, 0.25, 0.25, 0.4717, 0.3418, 0.4717, 0.3418, 0.25, 0.25, 0.4854, 0.2968, 0.4854, 0.2968, 0.25, 0.25, 0.49, 0.25, 0.49, 0.25, 0.25, 0.25, 0.4854, 0.2032, 0.4854, 0.2032, 0.25, 0.25, 0.4717, 0.1582, 0.4717, 0.1582, 0.25, 0.25, 0.4496, 0.1167, 0.4496, 0.1167, 0.25, 0.25, 0.4197, 0.08029, 0.4197, 0.08029, 0.25, 0.25, 0.3833, 0.05045, 0.3833, 0.05045, 0.25, 0.25, 0.3418, 0.02827, 0.3418, 0.02827, 0.25, 0.25, 0.2968, 0.01461, 0.2968, 0.01461, 0.25, 0.25, 0.25, 0.01, 0.25, 0.01, 0.25, 0.25, 0.2032, 0.01461, 0.2032, 0.01461, 0.25, 0.25, 0.1582, 0.02827, 0.1582, 0.02827, 0.25, 0.25, 0.1167, 0.05045, 0.1167, 0.05045, 0.25, 0.25, 0.08029, 0.08029, 0.08029, 0.08029, 0.25, 0.25, 0.05045, 0.1167, 0.05045, 0.1167, 0.25, 0.25, 0.02827, 0.1582, 0.02827, 0.1582, 0.25, 0.25, 0.01461, 0.2032, 0.01461, 0.2032, 0.25, 0.25, 0.01, 0.25, 0.01, 0.25, 0.25, 0.25, 0.01461, 0.2968, 0.01461, 0.2968, 0.25, 0.25, 0.02827, 0.3418, 0.02827, 0.3418, 0.25, 0.25, 0.05045, 0.3833, 0.05045, 0.3833, 0.25, 0.25, 0.08029, 0.4197, 0.08029, 0.4197, 0.25, 0.25, 0.1167, 0.4496, 0.1167, 0.4496, 0.25, 0.25, 0.1582, 0.4717, 0.1582, 0.4717, 0.25, 0.25, 0.2032, 0.4854, 0.2032, 0.4854, 0.25, 0.25, 0.25, 0.49, 0.75, 0.49, 0.7968, 0.4854, 0.8418, 0.4717, 0.8833, 0.4496, 0.9197, 0.4197, 0.9496, 0.3833, 0.9717, 0.3418, 0.9854, 0.2968, 0.99, 0.25, 0.9854, 0.2032, 0.9717, 0.1582, 0.9496, 0.1167, 0.9197, 0.08029, 0.8833, 0.05045, 0.8418, 0.02827, 0.7968, 0.01461, 0.75, 0.01, 0.7032, 0.01461, 0.6582, 0.02827, 0.6167, 0.05045, 0.5803, 0.08029, 0.5504, 0.1167, 0.5283, 0.1582, 0.5146, 0.2032, 0.51, 0.25, 0.5146, 0.2968, 0.5283, 0.3418, 0.5504, 0.3833, 0.5803, 0.4197, 0.6167, 0.4496, 0.6582, 0.4717, 0.7032, 0.4854])
me_cone_004.use_remesh_fix_poles = True
me_cone_004.use_remesh_preserve_attributes = False
me_cone_004.use_mirror_vertex_groups = False
me_cone_004.update()
me_cube_027 = bpy.data.meshes.new('Cube.027')
me_cube_027.from_pydata([(0.6696, -1.0, -1.0), (0.6696, -1.0, -0.5709), (0.6696, 1.0, -1.0), (0.6696, 1.0, -0.5709), (1.019, -1.0, -1.0), (1.019, -1.0, -0.5709), (1.019, 1.0, -1.0), (1.019, 1.0, -0.5709), (0.7353, 1.0, -0.7463), (0.7353, -1.0, -0.7463), (0.6932, 1.0, -0.6245), (0.6932, -1.0, -0.6245), (0.7586, 1.0, -0.7758), (0.7586, -1.0, -0.7758), (0.844, 1.0, -0.8159), (0.844, -1.0, -0.8159), (0.9029, 1.0, -0.7978), (0.9029, -1.0, -0.7978), (0.814, 1.0, -0.8114), (0.814, -1.0, -0.8114), (0.7852, 1.0, -0.7978), (0.7852, -1.0, -0.7978), (0.6902, 1.0, -0.5781), (0.6902, -1.0, -0.5781), (0.7161, 1.0, -0.7102), (0.7161, -1.0, -0.7102), (0.874, 1.0, -0.8114), (0.874, -1.0, -0.8114), (0.7019, 1.0, -0.6691), (0.7019, -1.0, -0.6691), (0.9528, 1.0, -0.7463), (0.9528, -1.0, -0.7463), (0.9861, 1.0, -0.6691), (0.9861, -1.0, -0.6691), (0.9295, 1.0, -0.7758), (0.9295, -1.0, -0.7758), (0.9719, 1.0, -0.7102), (0.9719, -1.0, -0.7102), (0.6907, 1.0, -0.5709), (0.6907, -1.0, -0.5709), (0.9978, 1.0, -0.5781), (0.9974, 1.0, -0.5709), (0.9974, -1.0, -0.5709), (0.9978, -1.0, -0.5781), (0.9949, 1.0, -0.6245), (0.9949, -1.0, -0.6245)], [], [(0, 1, 3, 2), (2, 3, 38, 22, 10, 28, 24, 8, 12, 20, 18, 14, 26, 16, 34, 30, 36, 32, 44, 40, 41, 7, 6), (6, 7, 5, 4), (4, 5, 42, 43, 45, 33, 37, 31, 35, 17, 27, 15, 19, 21, 13, 9, 25, 29, 11, 23, 39, 1, 0), (2, 6, 4, 0), (7, 41, 42, 5), (8, 9, 13, 12), (30, 31, 37, 36), (14, 15, 27, 26), (10, 11, 29, 28), (34, 35, 31, 30), (26, 27, 17, 16), (36, 37, 33, 32), (23, 22, 38, 39), (39, 38, 3, 1), (20, 21, 19, 18), (24, 25, 9, 8), (40, 43, 42, 41), (28, 29, 25, 24), (44, 45, 43, 40), (12, 13, 21, 20), (22, 23, 11, 10), (16, 17, 35, 34), (32, 33, 45, 44), (18, 19, 15, 14)])
_uv = me_cube_027.uv_layers.new(name='UVMap')
_uv.uv.foreach_set('vector', [0.375, 0.0, 0.625, 0.0, 0.625, 0.25, 0.375, 0.25, 0.375, 0.25, 0.625, 0.25, 0.625, 0.2651, 0.6208, 0.2647, 0.5938, 0.2668, 0.5678, 0.2731, 0.5438, 0.2833, 0.5228, 0.2969, 0.5056, 0.3136, 0.4928, 0.3326, 0.4849, 0.3532, 0.4822, 0.3747, 0.4849, 0.3961, 0.4928, 0.4167, 0.5056, 0.4357, 0.5228, 0.4524, 0.5438, 0.4661, 0.5678, 0.4762, 0.5938, 0.4825, 0.6208, 0.4846, 0.625, 0.4843, 0.625, 0.5, 0.375, 0.5, 0.375, 0.5, 0.625, 0.5, 0.625, 0.75, 0.375, 0.75, 0.375, 0.75, 0.625, 0.75, 0.625, 0.7657, 0.6208, 0.7654, 0.5938, 0.7675, 0.5678, 0.7738, 0.5438, 0.7839, 0.5228, 0.7976, 0.5056, 0.8143, 0.4928, 0.8333, 0.4849, 0.8539, 0.4822, 0.8753, 0.4849, 0.8968, 0.4928, 0.9174, 0.5056, 0.9364, 0.5228, 0.9531, 0.5438, 0.9667, 0.5678, 0.9769, 0.5938, 0.9832, 0.6208, 0.9853, 0.625, 0.9849, 0.625, 1.0, 0.375, 1.0, 0.125, 0.5, 0.375, 0.5, 0.375, 0.75, 0.125, 0.75, 0.625, 0.5, 0.6407, 0.5, 0.6407, 0.75, 0.625, 0.75, 0.375, 0.6168, 0.375, 0.8045, 0.3438, 0.8045, 0.3438, 0.6168, 0.125, 0.6168, 0.125, 0.8045, 0.09375, 0.8045, 0.09375, 0.6168, 0.25, 0.6168, 0.25, 0.8045, 0.2188, 0.8045, 0.2188, 0.6168, 0.4688, 0.6168, 0.4688, 0.8045, 0.4375, 0.8045, 0.4375, 0.6168, 0.1562, 0.6168, 0.1562, 0.8045, 0.125, 0.8045, 0.125, 0.6168, 0.2188, 0.6168, 0.2188, 0.8045, 0.1875, 0.8045, 0.1875, 0.6168, 0.09375, 0.6168, 0.09375, 0.8045, 0.0625, 0.8045, 0.0625, 0.6168, 0.5, 0.8045, 0.5, 0.6168, 0.5048, 0.6168, 0.5048, 0.8045, 0.8599, 0.75, 0.8599, 0.5, 0.875, 0.5, 0.875, 0.75, 0.3125, 0.6168, 0.3125, 0.8045, 0.2812, 0.8045, 0.2812, 0.6168, 0.4062, 0.6168, 0.4062, 0.8045, 0.375, 0.8045, 0.375, 0.6168, 1.0, 0.6168, 1.0, 0.8045, 0.9952, 0.8045, 0.9952, 0.6168, 0.4375, 0.6168, 0.4375, 0.8045, 0.4062, 0.8045, 0.4062, 0.6168, 0.03125, 0.6168, 0.03125, 0.8045, 0.0, 0.8045, 0.0, 0.6168, 0.3438, 0.6168, 0.3438, 0.8045, 0.3125, 0.8045, 0.3125, 0.6168, 0.5, 0.6168, 0.5, 0.8045, 0.4688, 0.8045, 0.4688, 0.6168, 0.1875, 0.6168, 0.1875, 0.8045, 0.1562, 0.8045, 0.1562, 0.6168, 0.0625, 0.6168, 0.0625, 0.8045, 0.03125, 0.8045, 0.03125, 0.6168, 0.2812, 0.6168, 0.2812, 0.8045, 0.25, 0.8045, 0.25, 0.6168])
me_cube_027.use_remesh_fix_poles = True
me_cube_027.use_remesh_preserve_attributes = False
me_cube_027.use_mirror_vertex_groups = False
me_cube_027.update()

# ---- objects
ob_light = bpy.data.objects.new('Light', light_light)
ob_camera = bpy.data.objects.new('Camera', cam_camera)
ob_plane = bpy.data.objects.new('Plane', me_plane)
ob_cube = bpy.data.objects.new('Cube', me_cube_001)
ob_cube_001 = bpy.data.objects.new('Cube.001', me_cube_002)
ob_cube_002 = bpy.data.objects.new('Cube.002', me_cube_003)
ob_cube_003 = bpy.data.objects.new('Cube.003', me_cube_004)
ob_cube_004 = bpy.data.objects.new('Cube.004', me_cube_005)
ob_cube_005 = bpy.data.objects.new('Cube.005', me_cube_006)
ob_cube_006 = bpy.data.objects.new('Cube.006', me_cube_007)
ob_cube_007 = bpy.data.objects.new('Cube.007', me_cube_008)
ob_cube_008 = bpy.data.objects.new('Cube.008', me_cube_009)
ob_cube_009 = bpy.data.objects.new('Cube.009', me_cube_010)
ob_cube_010 = bpy.data.objects.new('Cube.010', me_cube_011)
ob_cube_012 = bpy.data.objects.new('Cube.012', me_cube_013)
ob_cube_013 = bpy.data.objects.new('Cube.013', me_cube_014)
ob_cube_014 = bpy.data.objects.new('Cube.014', me_cube_015)
ob_cube_015 = bpy.data.objects.new('Cube.015', me_cube_016)
ob_cube_016 = bpy.data.objects.new('Cube.016', me_cube_017)
ob_cube_017 = bpy.data.objects.new('Cube.017', me_cube_018)
ob_cube_018 = bpy.data.objects.new('Cube.018', me_cube_019)
ob_cube_019 = bpy.data.objects.new('Cube.019', me_cube_020)
ob_cube_020 = bpy.data.objects.new('Cube.020', me_cube_021)
ob_cube_021 = bpy.data.objects.new('Cube.021', me_cube_022)
ob_cube_022 = bpy.data.objects.new('Cube.022', me_cube_023)
ob_light_001 = bpy.data.objects.new('Light.001', light_light_001)
ob_plane_001 = bpy.data.objects.new('Plane.001', me_plane_001)
ob_sun = bpy.data.objects.new('Sun', light_sun)
ob_light_002 = bpy.data.objects.new('Light.002', light_light_002)
ob_cone = bpy.data.objects.new('Cone', me_cone)
ob_cone_001 = bpy.data.objects.new('Cone.001', me_cone_001)
ob_cone_002 = bpy.data.objects.new('Cone.002', me_cone_002)
ob_cube_024 = bpy.data.objects.new('Cube.024', me_cube_026)
ob_camera_001 = bpy.data.objects.new('Camera.001', cam_camera_001)
ob_light_003 = bpy.data.objects.new('Light.003', light_light_003)
ob_cone_003 = bpy.data.objects.new('Cone.003', me_cone_003)
ob_light_004 = bpy.data.objects.new('Light.004', light_light_004)
ob_cone_004 = bpy.data.objects.new('Cone.004', me_cone_004)
ob_cube_011 = bpy.data.objects.new('Cube.011', me_cube_027)

# ---- transforms, parenting, visibility, modifiers, constraints
ob_light.location = (-2.653, -4.299, 4.696)
ob_light.rotation_euler = (0.6503, 0.05522, 1.866)
ob_light.lock_rotations_4d = False
ob_light.empty_display_type = 'ARROWS'
ob_light.color = (0.0, 0.0, 0.0, 0.0)
ob_light.lineart.crease_threshold = 0.0
ob_camera.location = (5.694, -3.881, 3.024)
ob_camera.rotation_euler = (1.575, -1.194e-05, 0.894)
ob_camera.lock_rotations_4d = False
ob_camera.empty_display_type = 'ARROWS'
ob_camera.color = (0.0, 0.0, 0.0, 0.0)
ob_camera.display_type = 'WIRE'
ob_camera.lineart.crease_threshold = 0.0
ob_plane.location = (3.963, 0.0, 0.0)
ob_plane.scale = (13.02, 4.933, 4.933)
ob_plane.lineart.crease_threshold = 0.0
ob_cube.location = (-0.2657, 4.664, 3.018)
ob_cube.scale = (4.668, 0.2695, -3.018)
ob_cube.lineart.crease_threshold = 0.0
ob_cube_001.location = (4.664, -0.8046, 3.018)
ob_cube_001.rotation_euler = (0.0, -0.0, 1.571)
ob_cube_001.scale = (4.668, 0.2695, -3.018)
ob_cube_001.lineart.crease_threshold = 0.0
ob_cube_002.location = (4.664, -7.4, 3.018)
ob_cube_002.rotation_euler = (0.0, -0.0, 1.571)
ob_cube_002.scale = (4.668, 0.2695, -3.018)
ob_cube_002.lineart.crease_threshold = 0.0
ob_cube_003.location = (2.642, -2.471, 3.018)
ob_cube_003.rotation_euler = (0.0, -0.0, 3.142)
ob_cube_003.scale = (4.668, 0.2695, -3.018)
ob_cube_003.lineart.crease_threshold = 0.0
ob_cube_004.location = (-4.664, -7.4, 3.018)
ob_cube_004.rotation_euler = (0.0, -0.0, 1.571)
ob_cube_004.scale = (4.668, 0.2695, -3.018)
ob_cube_004.lineart.crease_threshold = 0.0
ob_cube_005.location = (-4.664, -0.8046, 3.018)
ob_cube_005.rotation_euler = (0.0, -0.0, 1.571)
ob_cube_005.scale = (4.668, 0.2695, -3.018)
ob_cube_005.lineart.crease_threshold = 0.0
ob_cube_006.location = (-4.664, -0.8046, 7.417)
ob_cube_006.rotation_euler = (0.0, -0.0, 1.571)
ob_cube_006.scale = (4.668, 0.2695, -3.018)
ob_cube_006.lineart.crease_threshold = 0.0
ob_cube_007.location = (-4.664, -1.625, 6.703)
ob_cube_007.rotation_euler = (0.0, -0.0, 1.571)
ob_cube_007.scale = (1.926, 0.2695, -3.018)
ob_cube_007.lineart.crease_threshold = 0.0
ob_cube_008.location = (-4.664, 2.835, 6.703)
ob_cube_008.rotation_euler = (0.0, -0.0, 1.571)
ob_cube_008.scale = (1.926, 0.2695, -3.018)
ob_cube_008.lineart.crease_threshold = 0.0
ob_cube_009.location = (2.296, -0.8046, 3.018)
ob_cube_009.rotation_euler = (0.0, -0.0, 1.571)
ob_cube_009.scale = (4.668, 2.099, -3.018)
ob_cube_009.lineart.crease_threshold = 0.0
ob_cube_010.location = (2.105, -3.482, 3.018)
ob_cube_010.rotation_euler = (0.0, -0.0, 1.571)
ob_cube_010.scale = (4.668, 2.099, -3.018)
ob_cube_010.lineart.crease_threshold = 0.0
ob_cube_012.location = (-1.109, 6.917, 3.018)
ob_cube_012.rotation_euler = (0.0, -0.0, 4.712)
ob_cube_012.scale = (4.668, 2.099, -3.018)
ob_cube_012.lineart.crease_threshold = 0.0
ob_cube_013.location = (-1.109, 4.24, 3.018)
ob_cube_013.rotation_euler = (0.0, -0.0, 4.712)
ob_cube_013.scale = (4.668, 2.099, -3.018)
ob_cube_013.lineart.crease_threshold = 0.0
ob_cube_014.location = (0.4338, -0.9654, 4.927)
ob_cube_014.rotation_euler = (0.0, -0.0, 4.712)
ob_cube_014.scale = (2.186, 2.099, -3.018)
ob_cube_014.lineart.crease_threshold = 0.0
ob_cube_015.location = (2.474, -1.587, 1.196)
ob_cube_015.rotation_euler = (0.0, -0.0, 3.142)
ob_cube_015.scale = (1.996, 0.6291, -0.08201)
ob_cube_015.lineart.crease_threshold = 0.0
ob_cube_016.location = (-0.2657, -4.679, 3.018)
ob_cube_016.scale = (4.668, 0.2695, -3.018)
ob_cube_016.lineart.crease_threshold = 0.0
ob_cube_017.location = (8.949, -0.8046, 3.018)
ob_cube_017.rotation_euler = (0.0, -0.0, 1.571)
ob_cube_017.scale = (4.668, 0.2695, -3.018)
ob_cube_017.lineart.crease_threshold = 0.0
ob_cube_018.location = (8.949, -5.327, 3.018)
ob_cube_018.rotation_euler = (0.0, -0.0, 1.571)
ob_cube_018.scale = (4.668, 0.2695, -3.018)
ob_cube_018.lineart.crease_threshold = 0.0
ob_cube_019.location = (5.312, -2.471, 3.018)
ob_cube_019.rotation_euler = (0.0, -0.0, 3.142)
ob_cube_019.scale = (4.668, 0.2695, -3.018)
ob_cube_019.lineart.crease_threshold = 0.0
ob_cube_020.location = (-1.048, -2.471, 3.018)
ob_cube_020.rotation_euler = (0.0, -0.0, 3.142)
ob_cube_020.scale = (4.668, 0.2695, -3.018)
ob_cube_020.lineart.crease_threshold = 0.0
ob_cube_021.location = (4.664, -5.327, 3.018)
ob_cube_021.rotation_euler = (0.0, -0.0, 1.571)
ob_cube_021.scale = (4.668, 0.2695, -3.018)
ob_cube_021.lineart.crease_threshold = 0.0
ob_cube_022.location = (-4.664, -7.535, 3.018)
ob_cube_022.rotation_euler = (0.0, -0.0, 1.571)
ob_cube_022.scale = (4.668, 0.2695, -3.018)
ob_cube_022.lineart.crease_threshold = 0.0
ob_light_001.location = (3.294, -4.299, 4.696)
ob_light_001.rotation_euler = (0.6503, 0.05522, 1.866)
ob_light_001.lock_rotations_4d = False
ob_light_001.empty_display_type = 'ARROWS'
ob_light_001.color = (0.0, 0.0, 0.0, 0.0)
ob_light_001.lineart.crease_threshold = 0.0
ob_plane_001.location = (8.088, 0.0, 6.037)
ob_plane_001.scale = (13.02, 4.933, 4.933)
ob_plane_001.lineart.crease_threshold = 0.0
ob_sun.location = (-13.65, 2.579, 11.12)
ob_sun.rotation_euler = (0.6532, -0.2269, 0.0)
ob_sun.lineart.crease_threshold = 0.0
ob_light_002.location = (7.132, -4.299, 4.696)
ob_light_002.rotation_euler = (0.6503, 0.05522, 1.866)
ob_light_002.lock_rotations_4d = False
ob_light_002.empty_display_type = 'ARROWS'
ob_light_002.color = (0.0, 0.0, 0.0, 0.0)
ob_light_002.lineart.crease_threshold = 0.0
ob_cone.location = (-2.635, -4.432, 4.411)
ob_cone.rotation_euler = (-0.0, 3.142, -0.0)
ob_cone.scale = (0.2594, 0.2594, 0.2594)
ob_cone.lineart.crease_threshold = 0.0
ob_cone_001.location = (3.313, -4.432, 4.411)
ob_cone_001.rotation_euler = (-0.0, 3.142, -0.0)
ob_cone_001.scale = (0.2594, 0.2594, 0.2594)
ob_cone_001.lineart.crease_threshold = 0.0
ob_cone_002.location = (7.191, -4.432, 4.411)
ob_cone_002.rotation_euler = (-0.0, 3.142, -0.0)
ob_cone_002.scale = (0.2594, 0.2594, 0.2594)
ob_cone_002.lineart.crease_threshold = 0.0
ob_cube_024.location = (1.972, 1.718, 4.652)
ob_cube_024.rotation_euler = (0.0, -0.0, 2.722)
ob_cube_024.scale = (4.668, 0.2695, -3.018)
ob_cube_024.lineart.crease_threshold = 0.0
ob_camera_001.location = (-4.6, -3.753, 3.054)
ob_camera_001.rotation_euler = (1.245, -2.708e-06, -0.8202)
ob_camera_001.lock_rotations_4d = False
ob_camera_001.empty_display_type = 'ARROWS'
ob_camera_001.color = (0.0, 0.0, 0.0, 0.0)
ob_camera_001.display_type = 'WIRE'
ob_camera_001.lineart.crease_threshold = 0.0
ob_light_003.location = (-2.634, 4.348, 4.696)
ob_light_003.rotation_euler = (0.6503, 0.05522, 1.866)
ob_light_003.lock_rotations_4d = False
ob_light_003.empty_display_type = 'ARROWS'
ob_light_003.color = (0.0, 0.0, 0.0, 0.0)
ob_light_003.lineart.crease_threshold = 0.0
ob_cone_003.location = (-2.635, 4.402, 4.411)
ob_cone_003.rotation_euler = (-0.0, 3.142, -0.0)
ob_cone_003.scale = (0.2594, 0.2594, 0.2594)
ob_cone_003.lineart.crease_threshold = 0.0
ob_light_004.location = (4.335, 0.6725, 4.696)
ob_light_004.rotation_euler = (0.6503, 0.05522, 1.866)
ob_light_004.lock_rotations_4d = False
ob_light_004.empty_display_type = 'ARROWS'
ob_light_004.color = (0.0, 0.0, 0.0, 0.0)
ob_light_004.lineart.crease_threshold = 0.0
ob_cone_004.location = (4.333, 0.7266, 4.411)
ob_cone_004.rotation_euler = (-0.0, 3.142, -0.0)
ob_cone_004.scale = (0.2594, 0.2594, 0.2594)
ob_cone_004.lineart.crease_threshold = 0.0
ob_cube_011.location = (4.664, -7.535, 3.018)
ob_cube_011.rotation_euler = (0.0, -0.0, 1.571)
ob_cube_011.scale = (4.668, 0.2695, -3.018)
ob_cube_011.lineart.crease_threshold = 0.0

# ---- collection membership
col_collection.objects.link(ob_light)
col_collection.objects.link(ob_camera)
col_collection.objects.link(ob_plane)
col_collection.objects.link(ob_cube)
col_collection.objects.link(ob_cube_001)
col_collection.objects.link(ob_cube_002)
col_collection.objects.link(ob_cube_003)
col_collection.objects.link(ob_cube_004)
col_collection.objects.link(ob_cube_005)
col_collection.objects.link(ob_cube_006)
col_collection.objects.link(ob_cube_007)
col_collection.objects.link(ob_cube_008)
col_collection.objects.link(ob_cube_009)
col_collection.objects.link(ob_cube_010)
col_collection.objects.link(ob_cube_012)
col_collection.objects.link(ob_cube_013)
col_collection.objects.link(ob_cube_014)
col_collection.objects.link(ob_cube_015)
col_collection.objects.link(ob_cube_016)
col_collection.objects.link(ob_cube_017)
col_collection.objects.link(ob_cube_018)
col_collection.objects.link(ob_cube_019)
col_collection.objects.link(ob_cube_020)
col_collection.objects.link(ob_cube_021)
col_collection.objects.link(ob_cube_022)
col_collection.objects.link(ob_light_001)
col_collection.objects.link(ob_plane_001)
col_collection.objects.link(ob_sun)
col_collection.objects.link(ob_light_002)
col_collection.objects.link(ob_cone)
col_collection.objects.link(ob_cone_001)
col_collection.objects.link(ob_cone_002)
col_collection.objects.link(ob_cube_024)
col_collection.objects.link(ob_camera_001)
col_collection.objects.link(ob_light_003)
col_collection.objects.link(ob_cone_003)
col_collection.objects.link(ob_light_004)
col_collection.objects.link(ob_cone_004)
col_collection.objects.link(ob_cube_011)

# ---- scene / render settings (as saved in the file)
scene.camera = ob_camera
scene.frame_start = 1; scene.frame_end = 250; scene.frame_set(1)
scene.render.engine = 'CYCLES'
scene.render.resolution_x = 1024
scene.render.resolution_y = 768
scene.cycles.use_denoising = False
scene.cycles.samples = 34
scene.cycles.sampling_pattern = 'TABULATED_SOBOL'
scene.cycles.use_adaptive_sampling = False
scene.cycles.use_light_tree = False
scene.view_settings.view_transform = 'Filmic'
bpy.context.view_layer.update()
